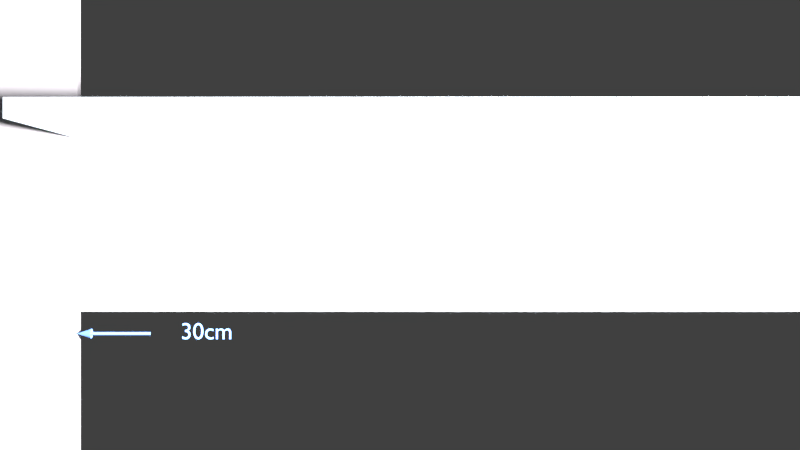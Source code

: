 # Source: scene2.blend  (saved by Blender 2.74.0; exported with 4.5.12 LTS)
import bpy
from mathutils import Matrix  # noqa: F401  (used for matrix-valued properties, if any)

bpy.ops.wm.read_factory_settings(use_empty=True)
scene = bpy.context.scene
scene.name = 'Scene'

# ---- collections
col_collection_1 = bpy.data.collections.new('Collection 1'); scene.collection.children.link(col_collection_1)
col_collection_2 = bpy.data.collections.new('Collection 2'); scene.collection.children.link(col_collection_2)
col_collection_2.hide_render = True
col_collection_2.hide_viewport = True

# ---- materials (node trees are filled in below, after node groups)
mat_materialslopeupper = bpy.data.materials.new('MaterialSlopeUpper')
mat_materialslopeupper.alpha_threshold = 0.0
mat_materialslopeupper.diffuse_color = (0.8322, 0.9111, 1.0, 1.0)
mat_materialslopeupper.roughness = 0.5
mat_materialarrow = bpy.data.materials.new('MaterialArrow')
mat_materialarrow.alpha_threshold = 0.0
mat_materialarrow.diffuse_color = (0.1643, 0.327, 0.8, 1.0)
mat_materialarrow.roughness = 0.5
mat_materialbackwall = bpy.data.materials.new('MaterialBackwall')
mat_materialbackwall.alpha_threshold = 0.0
mat_materialbackwall.diffuse_color = (0.8322, 0.9111, 1.0, 1.0)
mat_materialbackwall.roughness = 0.5
mat_materialslopedown = bpy.data.materials.new('MaterialSlopeDown')
mat_materialslopedown.alpha_threshold = 0.0
mat_materialslopedown.diffuse_color = (0.4558, 0.4277, 0.4575, 1.0)
mat_materialslopedown.roughness = 0.5
mat_materialtree = bpy.data.materials.new('MaterialTree')
mat_materialtree.alpha_threshold = 0.0
mat_materialtree.diffuse_color = (0.01732, 0.6267, 0.01698, 1.0)
mat_materialtree.roughness = 0.5

# ---- material node trees

# ---- world
world_world = bpy.data.worlds.new('World'); scene.world = world_world
world_world.color = (0.05088, 0.05088, 0.05088)
world_world.use_sun_shadow = False
world_world.sun_shadow_jitter_overblur = 0.0
world_world.cycles.sampling_method = 'MANUAL'
world_world.cycles.sample_map_resolution = 256

# ---- cameras
cam_camera_002 = bpy.data.cameras.new('Camera.002')
cam_camera_002.clip_start = 0.001
cam_camera_002.clip_end = 100.0
cam_camera_002.lens = 35.0
cam_camera_002.sensor_width = 32.0
cam_camera_002.sensor_height = 18.0
cam_camera_002.display_size = 2.0
cam_camera_002.dof.focus_distance = 0.0
cam_camera_002.dof.aperture_fstop = 128.0
cam_camera_001 = bpy.data.cameras.new('Camera.001')
cam_camera_001.clip_start = 0.001
cam_camera_001.clip_end = 100.0
cam_camera_001.lens = 28.0
cam_camera_001.sensor_width = 32.0
cam_camera_001.sensor_height = 10.83
cam_camera_001.display_size = 0.4
cam_camera_001.dof.focus_distance = 0.0
cam_camera_001.dof.aperture_fstop = 128.0
cam_camera = bpy.data.cameras.new('Camera')
cam_camera.clip_end = 100.0
cam_camera.lens = 35.0
cam_camera.sensor_width = 32.0
cam_camera.sensor_height = 18.0
cam_camera.display_size = 2.0
cam_camera.dof.focus_distance = 0.0
cam_camera.dof.aperture_fstop = 128.0

# ---- lights
light_point = bpy.data.lights.new('Point', 'AREA')
light_point.transmission_factor = 0.0
light_point.energy = 78.54
light_point.shadow_buffer_clip_start = 0.5
light_point.shadow_soft_size = 0.1
light_point.shadow_maximum_resolution = 0.006
light_point.use_absolute_resolution = True
light_point.size = 0.1
light_point.size_y = 0.1
light_point.cycles.use_multiple_importance_sampling = False

# ---- meshes
me_cubeupper = bpy.data.meshes.new('CubeUpper')
me_cubeupper.from_pydata([(-1.0, -1.0, -1.0), (-1.0, 1.0, -1.0), (1.0, 1.0, -1.0), (1.0, -1.0, -1.0), (-1.0, -1.0, 1.0), (-1.0, 1.0, 1.0), (1.0, 1.0, 1.0), (1.0, -1.0, 1.0)], [], [(4, 5, 1, 0), (5, 6, 2, 1), (6, 7, 3, 2), (7, 4, 0, 3), (0, 1, 2, 3), (7, 6, 5, 4)])
me_cubeupper.materials.append(None)
me_cubeupper.use_remesh_preserve_volume = False
me_cubeupper.use_remesh_preserve_attributes = False
me_cubeupper.use_mirror_vertex_groups = False
me_cubeupper.update()
me_pointmesh = bpy.data.meshes.new('PointMesh')
me_pointmesh.from_pydata([(2.608e-08, 0.0, -1.118e-08), (1.49e-08, -0.12, -0.3637), (-0.0003243, 7.746e-05, -1.304e-08), (-0.03792, -0.1139, -0.3637), (-3.072e-05, 2.395e-05, -1.304e-08), (-0.07086, -0.09684, -0.3637), (2.393e-05, -3.072e-05, -1.49e-08), (-0.09684, -0.07086, -0.3637), (7.747e-05, -0.0003243, -1.211e-08), (-0.1139, -0.03792, -0.3637), (7.451e-09, -2.023e-08, -1.074e-08), (-0.12, 0.0, -0.3637), (7.749e-05, 0.0003243, -1.024e-08), (-0.1139, 0.03792, -0.3637), (2.394e-05, 3.073e-05, -7.451e-09), (-0.09684, 0.07086, -0.3637), (-3.071e-05, -2.392e-05, -1.304e-08), (-0.07086, 0.09684, -0.3637), (-0.0003243, -7.746e-05, -1.304e-08), (-0.03792, 0.1139, -0.3637), (-7.451e-09, 0.0, -7.451e-09), (-1.49e-08, 0.12, -0.3637), (0.0003243, -7.749e-05, -1.118e-08), (0.03792, 0.1139, -0.3637), (3.074e-05, -2.397e-05, -7.451e-09), (0.07086, 0.09684, -0.3637), (-2.392e-05, 3.068e-05, -3.725e-09), (0.09684, 0.07086, -0.3637), (-7.747e-05, 0.0003243, 2.794e-09), (0.1139, 0.03792, -0.3637), (-7.451e-09, -1.012e-08, 3.189e-09), (0.12, 1.515e-16, -0.3637), (-7.75e-05, -0.0003243, 2.794e-09), (0.1139, -0.03792, -0.3637), (-2.397e-05, -3.076e-05, 0.0), (0.09684, -0.07086, -0.3637), (3.067e-05, 2.392e-05, 0.0), (0.07086, -0.09684, -0.3637), (0.0003243, 7.747e-05, 3.725e-09), (0.03792, -0.1139, -0.3637), (1.49e-08, -0.12, -0.3637), (1.49e-08, -0.11, -0.3571), (2.235e-08, -0.1001, -0.3512), (2.235e-08, -0.09016, -0.3459), (1.49e-08, -0.08025, -0.3413), (2.98e-08, -0.07034, -0.3374), (2.98e-08, -0.06043, -0.334), (1.49e-08, -0.05048, -0.3311), (2.235e-08, -0.0405, -0.3289), (2.98e-08, -0.03048, -0.3271), (3.725e-08, -0.02039, -0.3259), (2.98e-08, -0.01024, -0.3251), (2.98e-08, -3.725e-08, -0.3247), (-0.03792, -0.1139, -0.3637), (-0.0348, -0.1044, -0.3571), (-0.03168, -0.09496, -0.3512), (-0.02857, -0.08554, -0.3459), (-0.02547, -0.07613, -0.3413), (-0.02236, -0.06673, -0.3374), (-0.01926, -0.05731, -0.334), (-0.01614, -0.04786, -0.3311), (-0.01301, -0.03839, -0.3289), (-0.009874, -0.02887, -0.3271), (-0.006714, -0.01929, -0.3259), (-0.003532, -0.009645, -0.3251), (-0.0003243, 7.745e-05, -0.3247), (-0.07086, -0.09684, -0.3637), (-0.06497, -0.08879, -0.3571), (-0.0591, -0.08076, -0.3512), (-0.05325, -0.07275, -0.3459), (-0.0474, -0.06476, -0.3413), (-0.04155, -0.05676, -0.3374), (-0.0357, -0.04875, -0.334), (-0.02983, -0.04073, -0.3311), (-0.02394, -0.03267, -0.3289), (-0.01802, -0.02458, -0.3271), (-0.01207, -0.01644, -0.3259), (-0.006074, -0.008241, -0.3251), (-3.074e-05, 2.392e-05, -0.3247), (-0.09684, -0.07086, -0.3637), (-0.08879, -0.06497, -0.3571), (-0.08076, -0.0591, -0.3512), (-0.07275, -0.05325, -0.3459), (-0.06476, -0.0474, -0.3413), (-0.05676, -0.04155, -0.3374), (-0.04875, -0.0357, -0.334), (-0.04073, -0.02983, -0.3311), (-0.03267, -0.02394, -0.3289), (-0.02458, -0.01802, -0.3271), (-0.01644, -0.01207, -0.3259), (-0.008241, -0.006074, -0.3251), (2.389e-05, -3.073e-05, -0.3247), (-0.1139, -0.03792, -0.3637), (-0.1044, -0.0348, -0.3571), (-0.09496, -0.03168, -0.3512), (-0.08554, -0.02857, -0.3459), (-0.07613, -0.02547, -0.3413), (-0.06673, -0.02236, -0.3374), (-0.05731, -0.01926, -0.334), (-0.04786, -0.01614, -0.3311), (-0.03839, -0.01301, -0.3289), (-0.02887, -0.009874, -0.3271), (-0.01929, -0.006714, -0.3259), (-0.009645, -0.003532, -0.3251), (7.743e-05, -0.0003243, -0.3247), (-0.12, 0.0, -0.3637), (-0.11, 0.0, -0.3571), (-0.1001, 0.0, -0.3512), (-0.09016, 0.0, -0.3459), (-0.08025, 0.0, -0.3413), (-0.07034, 0.0, -0.3374), (-0.06043, 0.0, -0.334), (-0.05048, 0.0, -0.3311), (-0.0405, 0.0, -0.3289), (-0.03048, -1.49e-08, -0.3271), (-0.02039, -1.49e-08, -0.3259), (-0.01024, 0.0, -0.3251), (-2.98e-08, -2.98e-08, -0.3247), (-0.1139, 0.03792, -0.3637), (-0.1044, 0.0348, -0.3571), (-0.09496, 0.03168, -0.3512), (-0.08554, 0.02857, -0.3459), (-0.07613, 0.02547, -0.3413), (-0.06673, 0.02236, -0.3374), (-0.05731, 0.01926, -0.334), (-0.04786, 0.01614, -0.3311), (-0.03839, 0.01301, -0.3289), (-0.02887, 0.009874, -0.3271), (-0.01929, 0.006714, -0.3259), (-0.009645, 0.003532, -0.3251), (7.746e-05, 0.0003243, -0.3247), (-0.09684, 0.07086, -0.3637), (-0.08879, 0.06497, -0.3571), (-0.08076, 0.0591, -0.3512), (-0.07275, 0.05325, -0.3459), (-0.06476, 0.0474, -0.3413), (-0.05676, 0.04155, -0.3374), (-0.04875, 0.0357, -0.334), (-0.04073, 0.02983, -0.3311), (-0.03267, 0.02394, -0.3289), (-0.02458, 0.01802, -0.3271), (-0.01644, 0.01207, -0.3259), (-0.008241, 0.006074, -0.3251), (2.391e-05, 3.075e-05, -0.3247), (-0.07086, 0.09684, -0.3637), (-0.06497, 0.08879, -0.3571), (-0.0591, 0.08076, -0.3512), (-0.05325, 0.07275, -0.3459), (-0.0474, 0.06476, -0.3413), (-0.04155, 0.05676, -0.3374), (-0.0357, 0.04875, -0.334), (-0.02983, 0.04073, -0.3311), (-0.02394, 0.03267, -0.3289), (-0.01802, 0.02458, -0.3271), (-0.01207, 0.01644, -0.3259), (-0.006074, 0.008241, -0.3251), (-3.075e-05, -2.39e-05, -0.3247), (-0.03792, 0.1139, -0.3637), (-0.0348, 0.1044, -0.3571), (-0.03168, 0.09496, -0.3512), (-0.02857, 0.08554, -0.3459), (-0.02547, 0.07613, -0.3413), (-0.02236, 0.06673, -0.3374), (-0.01926, 0.05731, -0.334), (-0.01614, 0.04786, -0.3311), (-0.01301, 0.03839, -0.3289), (-0.009874, 0.02887, -0.3271), (-0.006714, 0.01929, -0.3259), (-0.003532, 0.009645, -0.3251), (-0.0003243, -7.743e-05, -0.3247), (-1.49e-08, 0.12, -0.3637), (-1.49e-08, 0.11, -0.3571), (-1.49e-08, 0.1001, -0.3512), (-2.235e-08, 0.09016, -0.3459), (-2.235e-08, 0.08025, -0.3413), (-2.98e-08, 0.07034, -0.3374), (-2.98e-08, 0.06043, -0.334), (-2.235e-08, 0.05048, -0.3311), (-2.235e-08, 0.0405, -0.3289), (-2.235e-08, 0.03048, -0.3271), (-2.98e-08, 0.02039, -0.3259), (-2.235e-08, 0.01024, -0.3251), (-2.98e-08, 4.47e-08, -0.3247), (0.03792, 0.1139, -0.3637), (0.0348, 0.1044, -0.3571), (0.03168, 0.09496, -0.3512), (0.02857, 0.08554, -0.3459), (0.02547, 0.07613, -0.3413), (0.02236, 0.06673, -0.3374), (0.01926, 0.05731, -0.334), (0.01614, 0.04786, -0.3311), (0.01301, 0.03839, -0.3289), (0.009874, 0.02887, -0.3271), (0.006714, 0.01929, -0.3259), (0.003532, 0.009645, -0.3251), (0.0003243, -7.743e-05, -0.3247), (0.07086, 0.09684, -0.3637), (0.06497, 0.08879, -0.3571), (0.0591, 0.08076, -0.3512), (0.05325, 0.07275, -0.3459), (0.0474, 0.06476, -0.3413), (0.04155, 0.05676, -0.3374), (0.0357, 0.04875, -0.334), (0.02983, 0.04073, -0.3311), (0.02394, 0.03267, -0.3289), (0.01802, 0.02458, -0.3271), (0.01207, 0.01644, -0.3259), (0.006074, 0.008241, -0.3251), (3.074e-05, -2.394e-05, -0.3247), (0.09684, 0.07086, -0.3637), (0.08879, 0.06497, -0.3571), (0.08076, 0.0591, -0.3512), (0.07275, 0.05325, -0.3459), (0.06476, 0.0474, -0.3413), (0.05676, 0.04155, -0.3374), (0.04875, 0.0357, -0.334), (0.04073, 0.02983, -0.3311), (0.03267, 0.02394, -0.3289), (0.02458, 0.01802, -0.3271), (0.01644, 0.01207, -0.3259), (0.008241, 0.006074, -0.3251), (-2.392e-05, 3.068e-05, -0.3247), (0.1139, 0.03792, -0.3637), (0.1044, 0.0348, -0.3571), (0.09496, 0.03168, -0.3512), (0.08554, 0.02857, -0.3459), (0.07613, 0.02547, -0.3413), (0.06673, 0.02236, -0.3374), (0.05731, 0.01926, -0.334), (0.04786, 0.01614, -0.3311), (0.03839, 0.01301, -0.3289), (0.02887, 0.009874, -0.3271), (0.01929, 0.006714, -0.3259), (0.009645, 0.003532, -0.3251), (-7.746e-05, 0.0003243, -0.3247), (0.12, 1.515e-16, -0.3637), (0.11, -1.44e-10, -0.3571), (0.1001, -2.875e-10, -0.3512), (0.09016, -4.306e-10, -0.3459), (0.08025, -5.736e-10, -0.3413), (0.07034, -7.165e-10, -0.3374), (0.06043, -8.597e-10, -0.334), (0.05048, -1.003e-09, -0.3311), (0.0405, -1.147e-09, -0.3289), (0.03048, -1.292e-09, -0.3271), (0.02039, -1.437e-09, -0.3259), (0.01024, -1.584e-09, -0.3251), (-7.451e-09, -1.732e-09, -0.3247), (0.1139, -0.03792, -0.3637), (0.1044, -0.0348, -0.3571), (0.09496, -0.03168, -0.3512), (0.08554, -0.02857, -0.3459), (0.07613, -0.02547, -0.3413), (0.06673, -0.02236, -0.3374), (0.05731, -0.01926, -0.334), (0.04786, -0.01614, -0.3311), (0.03839, -0.01301, -0.3289), (0.02887, -0.009874, -0.3271), (0.01929, -0.006714, -0.3259), (0.009645, -0.003532, -0.3251), (-7.751e-05, -0.0003243, -0.3247), (0.09684, -0.07086, -0.3637), (0.08879, -0.06497, -0.3571), (0.08076, -0.0591, -0.3512), (0.07275, -0.05325, -0.3459), (0.06476, -0.0474, -0.3413), (0.05676, -0.04155, -0.3374), (0.04875, -0.0357, -0.334), (0.04073, -0.02983, -0.3311), (0.03267, -0.02394, -0.3289), (0.02458, -0.01802, -0.3271), (0.01644, -0.01207, -0.3259), (0.008241, -0.006074, -0.3251), (-2.396e-05, -3.073e-05, -0.3247), (0.07086, -0.09684, -0.3637), (0.06497, -0.08879, -0.3571), (0.0591, -0.08076, -0.3512), (0.05325, -0.07275, -0.3459), (0.0474, -0.06476, -0.3413), (0.04155, -0.05676, -0.3374), (0.0357, -0.04875, -0.334), (0.02983, -0.04073, -0.3311), (0.02394, -0.03267, -0.3289), (0.01802, -0.02458, -0.3271), (0.01207, -0.01644, -0.3259), (0.006074, -0.008241, -0.3251), (3.067e-05, 2.391e-05, -0.3247), (0.03792, -0.1139, -0.3637), (0.0348, -0.1044, -0.3571), (0.03168, -0.09496, -0.3512), (0.02857, -0.08554, -0.3459), (0.02547, -0.07613, -0.3413), (0.02236, -0.06673, -0.3374), (0.01926, -0.05731, -0.334), (0.01614, -0.04786, -0.3311), (0.01301, -0.03839, -0.3289), (0.009874, -0.02887, -0.3271), (0.006714, -0.01929, -0.3259), (0.003532, -0.009645, -0.3251), (0.0003243, 7.749e-05, -0.3247)], [], [(1, 3, 2, 0), (3, 5, 4, 2), (5, 7, 6, 4), (7, 9, 8, 6), (9, 11, 10, 8), (11, 13, 12, 10), (13, 15, 14, 12), (15, 17, 16, 14), (17, 19, 18, 16), (19, 21, 20, 18), (21, 23, 22, 20), (23, 25, 24, 22), (25, 27, 26, 24), (27, 29, 28, 26), (29, 31, 30, 28), (31, 33, 32, 30), (33, 35, 34, 32), (35, 37, 36, 34), (37, 39, 38, 36), (39, 1, 0, 38), (41, 54, 53, 40), (42, 55, 54, 41), (43, 56, 55, 42), (44, 57, 56, 43), (45, 58, 57, 44), (46, 59, 58, 45), (47, 60, 59, 46), (48, 61, 60, 47), (49, 62, 61, 48), (50, 63, 62, 49), (51, 64, 63, 50), (52, 65, 64, 51), (54, 67, 66, 53), (55, 68, 67, 54), (56, 69, 68, 55), (57, 70, 69, 56), (58, 71, 70, 57), (59, 72, 71, 58), (60, 73, 72, 59), (61, 74, 73, 60), (62, 75, 74, 61), (63, 76, 75, 62), (64, 77, 76, 63), (65, 78, 77, 64), (67, 80, 79, 66), (68, 81, 80, 67), (69, 82, 81, 68), (70, 83, 82, 69), (71, 84, 83, 70), (72, 85, 84, 71), (73, 86, 85, 72), (74, 87, 86, 73), (75, 88, 87, 74), (76, 89, 88, 75), (77, 90, 89, 76), (78, 91, 90, 77), (80, 93, 92, 79), (81, 94, 93, 80), (82, 95, 94, 81), (83, 96, 95, 82), (84, 97, 96, 83), (85, 98, 97, 84), (86, 99, 98, 85), (87, 100, 99, 86), (88, 101, 100, 87), (89, 102, 101, 88), (90, 103, 102, 89), (91, 104, 103, 90), (93, 106, 105, 92), (94, 107, 106, 93), (95, 108, 107, 94), (96, 109, 108, 95), (97, 110, 109, 96), (98, 111, 110, 97), (99, 112, 111, 98), (100, 113, 112, 99), (101, 114, 113, 100), (102, 115, 114, 101), (103, 116, 115, 102), (104, 117, 116, 103), (106, 119, 118, 105), (107, 120, 119, 106), (108, 121, 120, 107), (109, 122, 121, 108), (110, 123, 122, 109), (111, 124, 123, 110), (112, 125, 124, 111), (113, 126, 125, 112), (114, 127, 126, 113), (115, 128, 127, 114), (116, 129, 128, 115), (117, 130, 129, 116), (119, 132, 131, 118), (120, 133, 132, 119), (121, 134, 133, 120), (122, 135, 134, 121), (123, 136, 135, 122), (124, 137, 136, 123), (125, 138, 137, 124), (126, 139, 138, 125), (127, 140, 139, 126), (128, 141, 140, 127), (129, 142, 141, 128), (130, 143, 142, 129), (132, 145, 144, 131), (133, 146, 145, 132), (134, 147, 146, 133), (135, 148, 147, 134), (136, 149, 148, 135), (137, 150, 149, 136), (138, 151, 150, 137), (139, 152, 151, 138), (140, 153, 152, 139), (141, 154, 153, 140), (142, 155, 154, 141), (143, 156, 155, 142), (145, 158, 157, 144), (146, 159, 158, 145), (147, 160, 159, 146), (148, 161, 160, 147), (149, 162, 161, 148), (150, 163, 162, 149), (151, 164, 163, 150), (152, 165, 164, 151), (153, 166, 165, 152), (154, 167, 166, 153), (155, 168, 167, 154), (156, 169, 168, 155), (158, 171, 170, 157), (159, 172, 171, 158), (160, 173, 172, 159), (161, 174, 173, 160), (162, 175, 174, 161), (163, 176, 175, 162), (164, 177, 176, 163), (165, 178, 177, 164), (166, 179, 178, 165), (167, 180, 179, 166), (168, 181, 180, 167), (169, 182, 181, 168), (171, 184, 183, 170), (172, 185, 184, 171), (173, 186, 185, 172), (174, 187, 186, 173), (175, 188, 187, 174), (176, 189, 188, 175), (177, 190, 189, 176), (178, 191, 190, 177), (179, 192, 191, 178), (180, 193, 192, 179), (181, 194, 193, 180), (182, 195, 194, 181), (184, 197, 196, 183), (185, 198, 197, 184), (186, 199, 198, 185), (187, 200, 199, 186), (188, 201, 200, 187), (189, 202, 201, 188), (190, 203, 202, 189), (191, 204, 203, 190), (192, 205, 204, 191), (193, 206, 205, 192), (194, 207, 206, 193), (195, 208, 207, 194), (197, 210, 209, 196), (198, 211, 210, 197), (199, 212, 211, 198), (200, 213, 212, 199), (201, 214, 213, 200), (202, 215, 214, 201), (203, 216, 215, 202), (204, 217, 216, 203), (205, 218, 217, 204), (206, 219, 218, 205), (207, 220, 219, 206), (208, 221, 220, 207), (210, 223, 222, 209), (211, 224, 223, 210), (212, 225, 224, 211), (213, 226, 225, 212), (214, 227, 226, 213), (215, 228, 227, 214), (216, 229, 228, 215), (217, 230, 229, 216), (218, 231, 230, 217), (219, 232, 231, 218), (220, 233, 232, 219), (221, 234, 233, 220), (223, 236, 235, 222), (224, 237, 236, 223), (225, 238, 237, 224), (226, 239, 238, 225), (227, 240, 239, 226), (228, 241, 240, 227), (229, 242, 241, 228), (230, 243, 242, 229), (231, 244, 243, 230), (232, 245, 244, 231), (233, 246, 245, 232), (234, 247, 246, 233), (236, 249, 248, 235), (237, 250, 249, 236), (238, 251, 250, 237), (239, 252, 251, 238), (240, 253, 252, 239), (241, 254, 253, 240), (242, 255, 254, 241), (243, 256, 255, 242), (244, 257, 256, 243), (245, 258, 257, 244), (246, 259, 258, 245), (247, 260, 259, 246), (249, 262, 261, 248), (250, 263, 262, 249), (251, 264, 263, 250), (252, 265, 264, 251), (253, 266, 265, 252), (254, 267, 266, 253), (255, 268, 267, 254), (256, 269, 268, 255), (257, 270, 269, 256), (258, 271, 270, 257), (259, 272, 271, 258), (260, 273, 272, 259), (262, 275, 274, 261), (263, 276, 275, 262), (264, 277, 276, 263), (265, 278, 277, 264), (266, 279, 278, 265), (267, 280, 279, 266), (268, 281, 280, 267), (269, 282, 281, 268), (270, 283, 282, 269), (271, 284, 283, 270), (272, 285, 284, 271), (273, 286, 285, 272), (275, 288, 287, 274), (276, 289, 288, 275), (277, 290, 289, 276), (278, 291, 290, 277), (279, 292, 291, 278), (280, 293, 292, 279), (281, 294, 293, 280), (282, 295, 294, 281), (283, 296, 295, 282), (284, 297, 296, 283), (285, 298, 297, 284), (286, 299, 298, 285), (288, 41, 40, 287), (289, 42, 41, 288), (290, 43, 42, 289), (291, 44, 43, 290), (292, 45, 44, 291), (293, 46, 45, 292), (294, 47, 46, 293), (295, 48, 47, 294), (296, 49, 48, 295), (297, 50, 49, 296), (298, 51, 50, 297), (299, 52, 51, 298)])
me_pointmesh.polygons.foreach_set('use_smooth', [True] * 260)
me_pointmesh.materials.append(None)
me_pointmesh.use_remesh_preserve_volume = False
me_pointmesh.use_remesh_preserve_attributes = False
me_pointmesh.use_mirror_vertex_groups = False
me_pointmesh.update()
me_stemmesh = bpy.data.meshes.new('StemMesh')
me_stemmesh.from_pydata([(0.04, -1.8, 0.0), (0.03796, -1.8, 0.01264), (0.03228, -1.8, 0.02362), (0.02362, -1.8, 0.03228), (0.01264, -1.8, 0.03796), (0.0, -1.8, 0.04), (-0.01264, -1.8, 0.03796), (-0.02362, -1.8, 0.03228), (-0.03228, -1.8, 0.02362), (-0.03796, -1.8, 0.01264), (-0.04, -1.8, 0.0), (-0.03796, -1.8, -0.01264), (-0.03228, -1.8, -0.02362), (-0.02362, -1.8, -0.03228), (-0.01264, -1.8, -0.03796), (0.0, -1.8, -0.04), (0.01264, -1.8, -0.03796), (0.02362, -1.8, -0.03228), (0.03228, -1.8, -0.02362), (0.03796, -1.8, -0.01264), (0.04, -0.2426, 0.0), (0.03796, -0.2426, 0.01264), (0.03228, -0.2426, 0.02362), (0.02362, -0.2426, 0.03228), (0.01264, -0.2426, 0.03796), (0.0, -0.2426, 0.04), (-0.01264, -0.2426, 0.03796), (-0.02362, -0.2426, 0.03228), (-0.03228, -0.2426, 0.02362), (-0.03796, -0.2426, 0.01264), (-0.04, -0.2426, 0.0), (-0.03796, -0.2426, -0.01264), (-0.03228, -0.2426, -0.02362), (-0.02362, -0.2426, -0.03228), (-0.01264, -0.2426, -0.03796), (0.0, -0.2426, -0.04), (0.01264, -0.2426, -0.03796), (0.02362, -0.2426, -0.03228), (0.03228, -0.2426, -0.02362), (0.03796, -0.2426, -0.01264), (0.04, -0.2426, 0.0), (0.03796, -0.2426, 0.01264), (0.03228, -0.2426, 0.02362), (0.02362, -0.2426, 0.03228), (0.01264, -0.2426, 0.03796), (0.0, -0.2426, 0.04), (-0.01264, -0.2426, 0.03796), (-0.02362, -0.2426, 0.03228), (-0.03228, -0.2426, 0.02362), (-0.03796, -0.2426, 0.01264), (-0.04, -0.2426, 0.0), (-0.03796, -0.2426, -0.01264), (-0.03228, -0.2426, -0.02362), (-0.02362, -0.2426, -0.03228), (-0.01264, -0.2426, -0.03796), (0.0, -0.2426, -0.04), (0.01264, -0.2426, -0.03796), (0.02362, -0.2426, -0.03228), (0.03228, -0.2426, -0.02362), (0.03796, -0.2426, -0.01264), (0.04, -1.8, 0.0), (0.03796, -1.8, 0.01264), (0.03228, -1.8, 0.02362), (0.02362, -1.8, 0.03228), (0.01264, -1.8, 0.03796), (0.0, -1.8, 0.04), (-0.01264, -1.8, 0.03796), (-0.02362, -1.8, 0.03228), (-0.03228, -1.8, 0.02362), (-0.03796, -1.8, 0.01264), (-0.04, -1.8, 0.0), (-0.03796, -1.8, -0.01264), (-0.03228, -1.8, -0.02362), (-0.02362, -1.8, -0.03228), (-0.01264, -1.8, -0.03796), (0.0, -1.8, -0.04), (0.01264, -1.8, -0.03796), (0.02362, -1.8, -0.03228), (0.03228, -1.8, -0.02362), (0.03796, -1.8, -0.01264)], [], [(16, 14, 15), (16, 13, 14), (17, 13, 16), (17, 12, 13), (18, 12, 17), (18, 11, 12), (19, 11, 18), (19, 10, 11), (0, 10, 19), (1, 10, 0), (1, 9, 10), (1, 8, 9), (2, 8, 1), (2, 7, 8), (3, 7, 2), (3, 6, 7), (4, 6, 3), (4, 5, 6), (34, 36, 35), (33, 36, 34), (33, 37, 36), (32, 37, 33), (32, 38, 37), (31, 38, 32), (31, 39, 38), (30, 39, 31), (30, 20, 39), (29, 20, 30), (29, 21, 20), (28, 21, 29), (28, 22, 21), (27, 22, 28), (27, 23, 22), (26, 23, 27), (26, 24, 23), (25, 24, 26), (40, 60, 79, 59), (41, 61, 60, 40), (42, 62, 61, 41), (43, 63, 62, 42), (44, 64, 63, 43), (45, 65, 64, 44), (46, 66, 65, 45), (47, 67, 66, 46), (48, 68, 67, 47), (49, 69, 68, 48), (50, 70, 69, 49), (51, 71, 70, 50), (52, 72, 71, 51), (53, 73, 72, 52), (54, 74, 73, 53), (55, 75, 74, 54), (56, 76, 75, 55), (57, 77, 76, 56), (58, 78, 77, 57), (59, 79, 78, 58)])
me_stemmesh.polygons.foreach_set('use_smooth', [0, 0, 0, 0, 0, 0, 0, 0, 0, 0, 0, 0, 0, 0, 0, 0, 0, 0, 0, 0, 0, 0, 0, 0, 0, 0, 0, 0, 0, 0, 0, 0, 0, 0, 0, 0, 1, 1, 1, 1, 1, 1, 1, 1, 1, 1, 1, 1, 1, 1, 1, 1, 1, 1, 1, 1])
me_stemmesh.materials.append(None)
me_stemmesh.use_remesh_preserve_volume = False
me_stemmesh.use_remesh_preserve_attributes = False
me_stemmesh.use_mirror_vertex_groups = False
me_stemmesh.update()
me_pointmesh_1 = bpy.data.meshes.new('PointMesh')
me_pointmesh_1.from_pydata([], [], [])
me_pointmesh_1.materials.append(None)
me_pointmesh_1.update()
me_stemmesh_1 = bpy.data.meshes.new('StemMesh')
me_stemmesh_1.from_pydata([], [], [])
me_stemmesh_1.materials.append(None)
me_stemmesh_1.update()
me_cubeupper_001 = bpy.data.meshes.new('CubeUpper.001')
me_cubeupper_001.from_pydata([(-1.0, -1.0, -1.0), (1.0, 1.0, -1.0), (1.0, -1.0, -1.0), (-1.0, -1.0, 1.0), (1.0, 1.0, 1.0), (1.0, -1.0, 1.0), (-1.0, 1.0, -1.0), (-1.0, 1.0, -1.0), (-1.0, 1.0, 1.0), (-1.0, 1.0, 1.0)], [], [(0, 6, 7, 1, 2), (3, 9, 6, 0), (4, 5, 2, 1), (5, 3, 0, 2), (5, 4, 8, 9, 3), (8, 7, 6, 9), (8, 4, 1, 7)])
me_cubeupper_001.materials.append(None)
me_cubeupper_001.use_remesh_preserve_volume = False
me_cubeupper_001.use_remesh_preserve_attributes = False
me_cubeupper_001.use_mirror_vertex_groups = False
me_cubeupper_001.update()
me_cubedown = bpy.data.meshes.new('CubeDown')
me_cubedown.from_pydata([(-1.0, -1.0, -1.0), (-1.0, 1.0, -1.0), (1.0, 1.0, -1.0), (1.0, -1.0, -1.0), (-1.0, -1.0, 1.0), (-1.0, 1.0, 1.0), (1.0, 1.0, 1.0), (1.0, -1.0, 1.0)], [], [(4, 5, 1, 0), (5, 6, 2, 1), (6, 7, 3, 2), (7, 4, 0, 3), (0, 1, 2, 3), (7, 6, 5, 4)])
me_cubedown.materials.append(None)
me_cubedown.use_remesh_preserve_volume = False
me_cubedown.use_remesh_preserve_attributes = False
me_cubedown.use_mirror_vertex_groups = False
me_cubedown.update()
me_cylinder_001 = bpy.data.meshes.new('Cylinder.001')
me_cylinder_001.from_pydata([(0.0, 0.0025, -0.05), (0.0, 0.0025, 0.05), (0.0004877, 0.002452, -0.05), (0.0004877, 0.002452, 0.05), (0.0009567, 0.00231, -0.05), (0.0009567, 0.00231, 0.05), (0.001389, 0.002079, -0.05), (0.001389, 0.002079, 0.05), (0.001768, 0.001768, -0.05), (0.001768, 0.001768, 0.05), (0.002079, 0.001389, -0.05), (0.002079, 0.001389, 0.05), (0.00231, 0.0009567, -0.05), (0.00231, 0.0009567, 0.05), (0.002452, 0.0004877, -0.05), (0.002452, 0.0004877, 0.05), (0.0025, 1.887e-10, -0.05), (0.0025, 1.887e-10, 0.05), (0.002452, -0.0004877, -0.05), (0.002452, -0.0004877, 0.05), (0.00231, -0.0009567, -0.05), (0.00231, -0.0009567, 0.05), (0.002079, -0.001389, -0.05), (0.002079, -0.001389, 0.05), (0.001768, -0.001768, -0.05), (0.001768, -0.001768, 0.05), (0.001389, -0.002079, -0.05), (0.001389, -0.002079, 0.05), (0.0009567, -0.00231, -0.05), (0.0009567, -0.00231, 0.05), (0.0004877, -0.002452, -0.05), (0.0004877, -0.002452, 0.05), (-8.146e-10, -0.0025, -0.05), (-8.146e-10, -0.0025, 0.05), (-0.0004877, -0.002452, -0.05), (-0.0004877, -0.002452, 0.05), (-0.0009567, -0.00231, -0.05), (-0.0009567, -0.00231, 0.05), (-0.001389, -0.002079, -0.05), (-0.001389, -0.002079, 0.05), (-0.001768, -0.001768, -0.05), (-0.001768, -0.001768, 0.05), (-0.002079, -0.001389, -0.05), (-0.002079, -0.001389, 0.05), (-0.00231, -0.0009567, -0.05), (-0.00231, -0.0009567, 0.05), (-0.002452, -0.0004877, -0.05), (-0.002452, -0.0004877, 0.05), (-0.0025, 2.414e-09, -0.05), (-0.0025, 2.414e-09, 0.05), (-0.002452, 0.0004877, -0.05), (-0.002452, 0.0004877, 0.05), (-0.00231, 0.0009567, -0.05), (-0.00231, 0.0009567, 0.05), (-0.002079, 0.001389, -0.05), (-0.002079, 0.001389, 0.05), (-0.001768, 0.001768, -0.05), (-0.001768, 0.001768, 0.05), (-0.001389, 0.002079, -0.05), (-0.001389, 0.002079, 0.05), (-0.0009567, 0.00231, -0.05), (-0.0009567, 0.00231, 0.05), (-0.0004877, 0.002452, -0.05), (-0.0004877, 0.002452, 0.05), (0.0, 0.0025, -0.04615), (0.0, 0.0025, -0.04231), (0.0, 0.0025, -0.03846), (0.0, 0.0025, -0.03462), (0.0, 0.0025, -0.03077), (0.0, 0.0025, -0.02692), (0.0, 0.0025, -0.02308), (0.0, 0.0025, -0.01923), (0.0, 0.0025, -0.01538), (0.0, 0.0025, -0.01154), (0.0, 0.0025, -0.007692), (0.0, 0.0025, -0.003846), (0.0, 0.0025, -1.863e-09), (0.0, 0.0025, 0.003846), (0.0, 0.0025, 0.007692), (0.0, 0.0025, 0.01154), (0.0, 0.0025, 0.01538), (0.0, 0.0025, 0.01923), (0.0, 0.0025, 0.02308), (0.0, 0.0025, 0.02692), (0.0, 0.0025, 0.03077), (0.0, 0.0025, 0.03462), (0.0, 0.0025, 0.03846), (0.0, 0.0025, 0.04231), (0.0, 0.0025, 0.04615), (0.0004877, 0.002452, 0.04615), (0.0004877, 0.002452, 0.04231), (0.0004877, 0.002452, 0.03846), (0.0004877, 0.002452, 0.03462), (0.0004877, 0.002452, 0.03077), (0.0004877, 0.002452, 0.02692), (0.0004877, 0.002452, 0.02308), (0.0004877, 0.002452, 0.01923), (0.0004877, 0.002452, 0.01538), (0.0004877, 0.002452, 0.01154), (0.0004877, 0.002452, 0.007692), (0.0004877, 0.002452, 0.003846), (0.0004877, 0.002452, 1.863e-09), (0.0004877, 0.002452, -0.003846), (0.0004877, 0.002452, -0.007692), (0.0004877, 0.002452, -0.01154), (0.0004877, 0.002452, -0.01538), (0.0004877, 0.002452, -0.01923), (0.0004877, 0.002452, -0.02308), (0.0004877, 0.002452, -0.02692), (0.0004877, 0.002452, -0.03077), (0.0004877, 0.002452, -0.03462), (0.0004877, 0.002452, -0.03846), (0.0004877, 0.002452, -0.04231), (0.0004877, 0.002452, -0.04615), (0.0009567, 0.00231, 0.04615), (0.0009567, 0.00231, 0.04231), (0.0009567, 0.00231, 0.03846), (0.0009567, 0.00231, 0.03462), (0.0009567, 0.00231, 0.03077), (0.0009567, 0.00231, 0.02692), (0.0009567, 0.00231, 0.02308), (0.0009567, 0.00231, 0.01923), (0.0009567, 0.00231, 0.01538), (0.0009567, 0.00231, 0.01154), (0.0009567, 0.00231, 0.007692), (0.0009567, 0.00231, 0.003846), (0.0009567, 0.00231, 1.863e-09), (0.0009567, 0.00231, -0.003846), (0.0009567, 0.00231, -0.007692), (0.0009567, 0.00231, -0.01154), (0.0009567, 0.00231, -0.01538), (0.0009567, 0.00231, -0.01923), (0.0009567, 0.00231, -0.02308), (0.0009567, 0.00231, -0.02692), (0.0009567, 0.00231, -0.03077), (0.0009567, 0.00231, -0.03462), (0.0009567, 0.00231, -0.03846), (0.0009567, 0.00231, -0.04231), (0.0009567, 0.00231, -0.04615), (0.001389, 0.002079, 0.04615), (0.001389, 0.002079, 0.04231), (0.001389, 0.002079, 0.03846), (0.001389, 0.002079, 0.03462), (0.001389, 0.002079, 0.03077), (0.001389, 0.002079, 0.02692), (0.001389, 0.002079, 0.02308), (0.001389, 0.002079, 0.01923), (0.001389, 0.002079, 0.01538), (0.001389, 0.002079, 0.01154), (0.001389, 0.002079, 0.007692), (0.001389, 0.002079, 0.003846), (0.001389, 0.002079, 1.863e-09), (0.001389, 0.002079, -0.003846), (0.001389, 0.002079, -0.007692), (0.001389, 0.002079, -0.01154), (0.001389, 0.002079, -0.01538), (0.001389, 0.002079, -0.01923), (0.001389, 0.002079, -0.02308), (0.001389, 0.002079, -0.02692), (0.001389, 0.002079, -0.03077), (0.001389, 0.002079, -0.03462), (0.001389, 0.002079, -0.03846), (0.001389, 0.002079, -0.04231), (0.001389, 0.002079, -0.04615), (0.001768, 0.001768, 0.04615), (0.001768, 0.001768, 0.04231), (0.001768, 0.001768, 0.03846), (0.001768, 0.001768, 0.03462), (0.001768, 0.001768, 0.03077), (0.001768, 0.001768, 0.02692), (0.001768, 0.001768, 0.02308), (0.001768, 0.001768, 0.01923), (0.001768, 0.001768, 0.01538), (0.001768, 0.001768, 0.01154), (0.001768, 0.001768, 0.007692), (0.001768, 0.001768, 0.003846), (0.001768, 0.001768, 1.863e-09), (0.001768, 0.001768, -0.003846), (0.001768, 0.001768, -0.007692), (0.001768, 0.001768, -0.01154), (0.001768, 0.001768, -0.01538), (0.001768, 0.001768, -0.01923), (0.001768, 0.001768, -0.02308), (0.001768, 0.001768, -0.02692), (0.001768, 0.001768, -0.03077), (0.001768, 0.001768, -0.03462), (0.001768, 0.001768, -0.03846), (0.001768, 0.001768, -0.04231), (0.001768, 0.001768, -0.04615), (0.002079, 0.001389, 0.04615), (0.002079, 0.001389, 0.04231), (0.002079, 0.001389, 0.03846), (0.002079, 0.001389, 0.03462), (0.002079, 0.001389, 0.03077), (0.002079, 0.001389, 0.02692), (0.002079, 0.001389, 0.02308), (0.002079, 0.001389, 0.01923), (0.002079, 0.001389, 0.01538), (0.002079, 0.001389, 0.01154), (0.002079, 0.001389, 0.007692), (0.002079, 0.001389, 0.003846), (0.002079, 0.001389, 1.863e-09), (0.002079, 0.001389, -0.003846), (0.002079, 0.001389, -0.007692), (0.002079, 0.001389, -0.01154), (0.002079, 0.001389, -0.01538), (0.002079, 0.001389, -0.01923), (0.002079, 0.001389, -0.02308), (0.002079, 0.001389, -0.02692), (0.002079, 0.001389, -0.03077), (0.002079, 0.001389, -0.03462), (0.002079, 0.001389, -0.03846), (0.002079, 0.001389, -0.04231), (0.002079, 0.001389, -0.04615), (0.00231, 0.0009567, 0.04615), (0.00231, 0.0009567, 0.04231), (0.00231, 0.0009567, 0.03846), (0.00231, 0.0009567, 0.03462), (0.00231, 0.0009567, 0.03077), (0.00231, 0.0009567, 0.02692), (0.00231, 0.0009567, 0.02308), (0.00231, 0.0009567, 0.01923), (0.00231, 0.0009567, 0.01538), (0.00231, 0.0009567, 0.01154), (0.00231, 0.0009567, 0.007692), (0.00231, 0.0009567, 0.003846), (0.00231, 0.0009567, 1.863e-09), (0.00231, 0.0009567, -0.003846), (0.00231, 0.0009567, -0.007692), (0.00231, 0.0009567, -0.01154), (0.00231, 0.0009567, -0.01538), (0.00231, 0.0009567, -0.01923), (0.00231, 0.0009567, -0.02308), (0.00231, 0.0009567, -0.02692), (0.00231, 0.0009567, -0.03077), (0.00231, 0.0009567, -0.03462), (0.00231, 0.0009567, -0.03846), (0.00231, 0.0009567, -0.04231), (0.00231, 0.0009567, -0.04615), (0.002452, 0.0004877, 0.04615), (0.002452, 0.0004877, 0.04231), (0.002452, 0.0004877, 0.03846), (0.002452, 0.0004877, 0.03462), (0.002452, 0.0004877, 0.03077), (0.002452, 0.0004877, 0.02692), (0.002452, 0.0004877, 0.02308), (0.002452, 0.0004877, 0.01923), (0.002452, 0.0004877, 0.01538), (0.002452, 0.0004877, 0.01154), (0.002452, 0.0004877, 0.007692), (0.002452, 0.0004877, 0.003846), (0.002452, 0.0004877, 1.863e-09), (0.002452, 0.0004877, -0.003846), (0.002452, 0.0004877, -0.007692), (0.002452, 0.0004877, -0.01154), (0.002452, 0.0004877, -0.01538), (0.002452, 0.0004877, -0.01923), (0.002452, 0.0004877, -0.02308), (0.002452, 0.0004877, -0.02692), (0.002452, 0.0004877, -0.03077), (0.002452, 0.0004877, -0.03462), (0.002452, 0.0004877, -0.03846), (0.002452, 0.0004877, -0.04231), (0.002452, 0.0004877, -0.04615), (0.0025, 1.887e-10, 0.04615), (0.0025, 1.887e-10, 0.04231), (0.0025, 1.887e-10, 0.03846), (0.0025, 1.887e-10, 0.03462), (0.0025, 1.887e-10, 0.03077), (0.0025, 1.887e-10, 0.02692), (0.0025, 1.887e-10, 0.02308), (0.0025, 1.887e-10, 0.01923), (0.0025, 1.887e-10, 0.01538), (0.0025, 1.887e-10, 0.01154), (0.0025, 1.887e-10, 0.007692), (0.0025, 1.887e-10, 0.003846), (0.0025, 1.887e-10, 1.863e-09), (0.0025, 1.887e-10, -0.003846), (0.0025, 1.887e-10, -0.007692), (0.0025, 1.887e-10, -0.01154), (0.0025, 1.887e-10, -0.01538), (0.0025, 1.887e-10, -0.01923), (0.0025, 1.887e-10, -0.02308), (0.0025, 1.887e-10, -0.02692), (0.0025, 1.887e-10, -0.03077), (0.0025, 1.887e-10, -0.03462), (0.0025, 1.887e-10, -0.03846), (0.0025, 1.887e-10, -0.04231), (0.0025, 1.887e-10, -0.04615), (0.002452, -0.0004877, 0.04615), (0.002452, -0.0004877, 0.04231), (0.002452, -0.0004877, 0.03846), (0.002452, -0.0004877, 0.03462), (0.002452, -0.0004877, 0.03077), (0.002452, -0.0004877, 0.02692), (0.002452, -0.0004877, 0.02308), (0.002452, -0.0004877, 0.01923), (0.002452, -0.0004877, 0.01538), (0.002452, -0.0004877, 0.01154), (0.002452, -0.0004877, 0.007692), (0.002452, -0.0004877, 0.003846), (0.002452, -0.0004877, 1.863e-09), (0.002452, -0.0004877, -0.003846), (0.002452, -0.0004877, -0.007692), (0.002452, -0.0004877, -0.01154), (0.002452, -0.0004877, -0.01538), (0.002452, -0.0004877, -0.01923), (0.002452, -0.0004877, -0.02308), (0.002452, -0.0004877, -0.02692), (0.002452, -0.0004877, -0.03077), (0.002452, -0.0004877, -0.03462), (0.002452, -0.0004877, -0.03846), (0.002452, -0.0004877, -0.04231), (0.002452, -0.0004877, -0.04615), (0.00231, -0.0009567, 0.04615), (0.00231, -0.0009567, 0.04231), (0.00231, -0.0009567, 0.03846), (0.00231, -0.0009567, 0.03462), (0.00231, -0.0009567, 0.03077), (0.00231, -0.0009567, 0.02692), (0.00231, -0.0009567, 0.02308), (0.00231, -0.0009567, 0.01923), (0.00231, -0.0009567, 0.01538), (0.00231, -0.0009567, 0.01154), (0.00231, -0.0009567, 0.007692), (0.00231, -0.0009567, 0.003846), (0.00231, -0.0009567, 1.863e-09), (0.00231, -0.0009567, -0.003846), (0.00231, -0.0009567, -0.007692), (0.00231, -0.0009567, -0.01154), (0.00231, -0.0009567, -0.01538), (0.00231, -0.0009567, -0.01923), (0.00231, -0.0009567, -0.02308), (0.00231, -0.0009567, -0.02692), (0.00231, -0.0009567, -0.03077), (0.00231, -0.0009567, -0.03462), (0.00231, -0.0009567, -0.03846), (0.00231, -0.0009567, -0.04231), (0.00231, -0.0009567, -0.04615), (0.002079, -0.001389, 0.04615), (0.002079, -0.001389, 0.04231), (0.002079, -0.001389, 0.03846), (0.002079, -0.001389, 0.03462), (0.002079, -0.001389, 0.03077), (0.002079, -0.001389, 0.02692), (0.002079, -0.001389, 0.02308), (0.002079, -0.001389, 0.01923), (0.002079, -0.001389, 0.01538), (0.002079, -0.001389, 0.01154), (0.002079, -0.001389, 0.007692), (0.002079, -0.001389, 0.003846), (0.002079, -0.001389, 1.863e-09), (0.002079, -0.001389, -0.003846), (0.002079, -0.001389, -0.007692), (0.002079, -0.001389, -0.01154), (0.002079, -0.001389, -0.01538), (0.002079, -0.001389, -0.01923), (0.002079, -0.001389, -0.02308), (0.002079, -0.001389, -0.02692), (0.002079, -0.001389, -0.03077), (0.002079, -0.001389, -0.03462), (0.002079, -0.001389, -0.03846), (0.002079, -0.001389, -0.04231), (0.002079, -0.001389, -0.04615), (0.001768, -0.001768, 0.04615), (0.001768, -0.001768, 0.04231), (0.001768, -0.001768, 0.03846), (0.001768, -0.001768, 0.03462), (0.001768, -0.001768, 0.03077), (0.001768, -0.001768, 0.02692), (0.001768, -0.001768, 0.02308), (0.001768, -0.001768, 0.01923), (0.001768, -0.001768, 0.01538), (0.001768, -0.001768, 0.01154), (0.001768, -0.001768, 0.007692), (0.001768, -0.001768, 0.003846), (0.001768, -0.001768, 1.863e-09), (0.001768, -0.001768, -0.003846), (0.001768, -0.001768, -0.007692), (0.001768, -0.001768, -0.01154), (0.001768, -0.001768, -0.01538), (0.001768, -0.001768, -0.01923), (0.001768, -0.001768, -0.02308), (0.001768, -0.001768, -0.02692), (0.001768, -0.001768, -0.03077), (0.001768, -0.001768, -0.03462), (0.001768, -0.001768, -0.03846), (0.001768, -0.001768, -0.04231), (0.001768, -0.001768, -0.04615), (0.001389, -0.002079, 0.04615), (0.001389, -0.002079, 0.04231), (0.001389, -0.002079, 0.03846), (0.001389, -0.002079, 0.03462), (0.001389, -0.002079, 0.03077), (0.001389, -0.002079, 0.02692), (0.001389, -0.002079, 0.02308), (0.001389, -0.002079, 0.01923), (0.001389, -0.002079, 0.01538), (0.001389, -0.002079, 0.01154), (0.001389, -0.002079, 0.007692), (0.001389, -0.002079, 0.003846), (0.001389, -0.002079, 1.863e-09), (0.001389, -0.002079, -0.003846), (0.001389, -0.002079, -0.007692), (0.001389, -0.002079, -0.01154), (0.001389, -0.002079, -0.01538), (0.001389, -0.002079, -0.01923), (0.001389, -0.002079, -0.02308), (0.001389, -0.002079, -0.02692), (0.001389, -0.002079, -0.03077), (0.001389, -0.002079, -0.03462), (0.001389, -0.002079, -0.03846), (0.001389, -0.002079, -0.04231), (0.001389, -0.002079, -0.04615), (0.0009567, -0.00231, 0.04615), (0.0009567, -0.00231, 0.04231), (0.0009567, -0.00231, 0.03846), (0.0009567, -0.00231, 0.03462), (0.0009567, -0.00231, 0.03077), (0.0009567, -0.00231, 0.02692), (0.0009567, -0.00231, 0.02308), (0.0009567, -0.00231, 0.01923), (0.0009567, -0.00231, 0.01538), (0.0009567, -0.00231, 0.01154), (0.0009567, -0.00231, 0.007692), (0.0009567, -0.00231, 0.003846), (0.0009567, -0.00231, 1.863e-09), (0.0009567, -0.00231, -0.003846), (0.0009567, -0.00231, -0.007692), (0.0009567, -0.00231, -0.01154), (0.0009567, -0.00231, -0.01538), (0.0009567, -0.00231, -0.01923), (0.0009567, -0.00231, -0.02308), (0.0009567, -0.00231, -0.02692), (0.0009567, -0.00231, -0.03077), (0.0009567, -0.00231, -0.03462), (0.0009567, -0.00231, -0.03846), (0.0009567, -0.00231, -0.04231), (0.0009567, -0.00231, -0.04615), (0.0004877, -0.002452, 0.04615), (0.0004877, -0.002452, 0.04231), (0.0004877, -0.002452, 0.03846), (0.0004877, -0.002452, 0.03462), (0.0004877, -0.002452, 0.03077), (0.0004877, -0.002452, 0.02692), (0.0004877, -0.002452, 0.02308), (0.0004877, -0.002452, 0.01923), (0.0004877, -0.002452, 0.01538), (0.0004877, -0.002452, 0.01154), (0.0004877, -0.002452, 0.007692), (0.0004877, -0.002452, 0.003846), (0.0004877, -0.002452, 1.863e-09), (0.0004877, -0.002452, -0.003846), (0.0004877, -0.002452, -0.007692), (0.0004877, -0.002452, -0.01154), (0.0004877, -0.002452, -0.01538), (0.0004877, -0.002452, -0.01923), (0.0004877, -0.002452, -0.02308), (0.0004877, -0.002452, -0.02692), (0.0004877, -0.002452, -0.03077), (0.0004877, -0.002452, -0.03462), (0.0004877, -0.002452, -0.03846), (0.0004877, -0.002452, -0.04231), (0.0004877, -0.002452, -0.04615), (-8.146e-10, -0.0025, 0.04615), (-8.146e-10, -0.0025, 0.04231), (-8.146e-10, -0.0025, 0.03846), (-8.146e-10, -0.0025, 0.03462), (-8.146e-10, -0.0025, 0.03077), (-8.146e-10, -0.0025, 0.02692), (-8.146e-10, -0.0025, 0.02308), (-8.146e-10, -0.0025, 0.01923), (-8.146e-10, -0.0025, 0.01538), (-8.146e-10, -0.0025, 0.01154), (-8.146e-10, -0.0025, 0.007692), (-8.146e-10, -0.0025, 0.003846), (-8.146e-10, -0.0025, 1.863e-09), (-8.146e-10, -0.0025, -0.003846), (-8.146e-10, -0.0025, -0.007692), (-8.146e-10, -0.0025, -0.01154), (-8.146e-10, -0.0025, -0.01538), (-8.146e-10, -0.0025, -0.01923), (-8.146e-10, -0.0025, -0.02308), (-8.146e-10, -0.0025, -0.02692), (-8.146e-10, -0.0025, -0.03077), (-8.146e-10, -0.0025, -0.03462), (-8.146e-10, -0.0025, -0.03846), (-8.146e-10, -0.0025, -0.04231), (-8.146e-10, -0.0025, -0.04615), (-0.0004877, -0.002452, 0.04615), (-0.0004877, -0.002452, 0.04231), (-0.0004877, -0.002452, 0.03846), (-0.0004877, -0.002452, 0.03462), (-0.0004877, -0.002452, 0.03077), (-0.0004877, -0.002452, 0.02692), (-0.0004877, -0.002452, 0.02308), (-0.0004877, -0.002452, 0.01923), (-0.0004877, -0.002452, 0.01538), (-0.0004877, -0.002452, 0.01154), (-0.0004877, -0.002452, 0.007692), (-0.0004877, -0.002452, 0.003846), (-0.0004877, -0.002452, 1.863e-09), (-0.0004877, -0.002452, -0.003846), (-0.0004877, -0.002452, -0.007692), (-0.0004877, -0.002452, -0.01154), (-0.0004877, -0.002452, -0.01538), (-0.0004877, -0.002452, -0.01923), (-0.0004877, -0.002452, -0.02308), (-0.0004877, -0.002452, -0.02692), (-0.0004877, -0.002452, -0.03077), (-0.0004877, -0.002452, -0.03462), (-0.0004877, -0.002452, -0.03846), (-0.0004877, -0.002452, -0.04231), (-0.0004877, -0.002452, -0.04615), (-0.0009567, -0.00231, 0.04615), (-0.0009567, -0.00231, 0.04231), (-0.0009567, -0.00231, 0.03846), (-0.0009567, -0.00231, 0.03462), (-0.0009567, -0.00231, 0.03077), (-0.0009567, -0.00231, 0.02692), (-0.0009567, -0.00231, 0.02308), (-0.0009567, -0.00231, 0.01923), (-0.0009567, -0.00231, 0.01538), (-0.0009567, -0.00231, 0.01154), (-0.0009567, -0.00231, 0.007692), (-0.0009567, -0.00231, 0.003846), (-0.0009567, -0.00231, 1.863e-09), (-0.0009567, -0.00231, -0.003846), (-0.0009567, -0.00231, -0.007692), (-0.0009567, -0.00231, -0.01154), (-0.0009567, -0.00231, -0.01538), (-0.0009567, -0.00231, -0.01923), (-0.0009567, -0.00231, -0.02308), (-0.0009567, -0.00231, -0.02692), (-0.0009567, -0.00231, -0.03077), (-0.0009567, -0.00231, -0.03462), (-0.0009567, -0.00231, -0.03846), (-0.0009567, -0.00231, -0.04231), (-0.0009567, -0.00231, -0.04615), (-0.001389, -0.002079, 0.04615), (-0.001389, -0.002079, 0.04231), (-0.001389, -0.002079, 0.03846), (-0.001389, -0.002079, 0.03462), (-0.001389, -0.002079, 0.03077), (-0.001389, -0.002079, 0.02692), (-0.001389, -0.002079, 0.02308), (-0.001389, -0.002079, 0.01923), (-0.001389, -0.002079, 0.01538), (-0.001389, -0.002079, 0.01154), (-0.001389, -0.002079, 0.007692), (-0.001389, -0.002079, 0.003846), (-0.001389, -0.002079, 1.863e-09), (-0.001389, -0.002079, -0.003846), (-0.001389, -0.002079, -0.007692), (-0.001389, -0.002079, -0.01154), (-0.001389, -0.002079, -0.01538), (-0.001389, -0.002079, -0.01923), (-0.001389, -0.002079, -0.02308), (-0.001389, -0.002079, -0.02692), (-0.001389, -0.002079, -0.03077), (-0.001389, -0.002079, -0.03462), (-0.001389, -0.002079, -0.03846), (-0.001389, -0.002079, -0.04231), (-0.001389, -0.002079, -0.04615), (-0.001768, -0.001768, 0.04615), (-0.001768, -0.001768, 0.04231), (-0.001768, -0.001768, 0.03846), (-0.001768, -0.001768, 0.03462), (-0.001768, -0.001768, 0.03077), (-0.001768, -0.001768, 0.02692), (-0.001768, -0.001768, 0.02308), (-0.001768, -0.001768, 0.01923), (-0.001768, -0.001768, 0.01538), (-0.001768, -0.001768, 0.01154), (-0.001768, -0.001768, 0.007692), (-0.001768, -0.001768, 0.003846), (-0.001768, -0.001768, 1.863e-09), (-0.001768, -0.001768, -0.003846), (-0.001768, -0.001768, -0.007692), (-0.001768, -0.001768, -0.01154), (-0.001768, -0.001768, -0.01538), (-0.001768, -0.001768, -0.01923), (-0.001768, -0.001768, -0.02308), (-0.001768, -0.001768, -0.02692), (-0.001768, -0.001768, -0.03077), (-0.001768, -0.001768, -0.03462), (-0.001768, -0.001768, -0.03846), (-0.001768, -0.001768, -0.04231), (-0.001768, -0.001768, -0.04615), (-0.002079, -0.001389, 0.04615), (-0.002079, -0.001389, 0.04231), (-0.002079, -0.001389, 0.03846), (-0.002079, -0.001389, 0.03462), (-0.002079, -0.001389, 0.03077), (-0.002079, -0.001389, 0.02692), (-0.002079, -0.001389, 0.02308), (-0.002079, -0.001389, 0.01923), (-0.002079, -0.001389, 0.01538), (-0.002079, -0.001389, 0.01154), (-0.002079, -0.001389, 0.007692), (-0.002079, -0.001389, 0.003846), (-0.002079, -0.001389, 1.863e-09), (-0.002079, -0.001389, -0.003846), (-0.002079, -0.001389, -0.007692), (-0.002079, -0.001389, -0.01154), (-0.002079, -0.001389, -0.01538), (-0.002079, -0.001389, -0.01923), (-0.002079, -0.001389, -0.02308), (-0.002079, -0.001389, -0.02692), (-0.002079, -0.001389, -0.03077), (-0.002079, -0.001389, -0.03462), (-0.002079, -0.001389, -0.03846), (-0.002079, -0.001389, -0.04231), (-0.002079, -0.001389, -0.04615), (-0.00231, -0.0009567, 0.04615), (-0.00231, -0.0009567, 0.04231), (-0.00231, -0.0009567, 0.03846), (-0.00231, -0.0009567, 0.03462), (-0.00231, -0.0009567, 0.03077), (-0.00231, -0.0009567, 0.02692), (-0.00231, -0.0009567, 0.02308), (-0.00231, -0.0009567, 0.01923), (-0.00231, -0.0009567, 0.01538), (-0.00231, -0.0009567, 0.01154), (-0.00231, -0.0009567, 0.007692), (-0.00231, -0.0009567, 0.003846), (-0.00231, -0.0009567, 1.863e-09), (-0.00231, -0.0009567, -0.003846), (-0.00231, -0.0009567, -0.007692), (-0.00231, -0.0009567, -0.01154), (-0.00231, -0.0009567, -0.01538), (-0.00231, -0.0009567, -0.01923), (-0.00231, -0.0009567, -0.02308), (-0.00231, -0.0009567, -0.02692), (-0.00231, -0.0009567, -0.03077), (-0.00231, -0.0009567, -0.03462), (-0.00231, -0.0009567, -0.03846), (-0.00231, -0.0009567, -0.04231), (-0.00231, -0.0009567, -0.04615), (-0.002452, -0.0004877, 0.04615), (-0.002452, -0.0004877, 0.04231), (-0.002452, -0.0004877, 0.03846), (-0.002452, -0.0004877, 0.03462), (-0.002452, -0.0004877, 0.03077), (-0.002452, -0.0004877, 0.02692), (-0.002452, -0.0004877, 0.02308), (-0.002452, -0.0004877, 0.01923), (-0.002452, -0.0004877, 0.01538), (-0.002452, -0.0004877, 0.01154), (-0.002452, -0.0004877, 0.007692), (-0.002452, -0.0004877, 0.003846), (-0.002452, -0.0004877, 1.863e-09), (-0.002452, -0.0004877, -0.003846), (-0.002452, -0.0004877, -0.007692), (-0.002452, -0.0004877, -0.01154), (-0.002452, -0.0004877, -0.01538), (-0.002452, -0.0004877, -0.01923), (-0.002452, -0.0004877, -0.02308), (-0.002452, -0.0004877, -0.02692), (-0.002452, -0.0004877, -0.03077), (-0.002452, -0.0004877, -0.03462), (-0.002452, -0.0004877, -0.03846), (-0.002452, -0.0004877, -0.04231), (-0.002452, -0.0004877, -0.04615), (-0.0025, 2.414e-09, 0.04615), (-0.0025, 2.414e-09, 0.04231), (-0.0025, 2.414e-09, 0.03846), (-0.0025, 2.414e-09, 0.03462), (-0.0025, 2.414e-09, 0.03077), (-0.0025, 2.414e-09, 0.02692), (-0.0025, 2.414e-09, 0.02308), (-0.0025, 2.414e-09, 0.01923), (-0.0025, 2.414e-09, 0.01538), (-0.0025, 2.414e-09, 0.01154), (-0.0025, 2.414e-09, 0.007692), (-0.0025, 2.414e-09, 0.003846), (-0.0025, 2.414e-09, 1.863e-09), (-0.0025, 2.414e-09, -0.003846), (-0.0025, 2.414e-09, -0.007692), (-0.0025, 2.414e-09, -0.01154), (-0.0025, 2.414e-09, -0.01538), (-0.0025, 2.414e-09, -0.01923), (-0.0025, 2.414e-09, -0.02308), (-0.0025, 2.414e-09, -0.02692), (-0.0025, 2.414e-09, -0.03077), (-0.0025, 2.414e-09, -0.03462), (-0.0025, 2.414e-09, -0.03846), (-0.0025, 2.414e-09, -0.04231), (-0.0025, 2.414e-09, -0.04615), (-0.002452, 0.0004877, 0.04615), (-0.002452, 0.0004877, 0.04231), (-0.002452, 0.0004877, 0.03846), (-0.002452, 0.0004877, 0.03462), (-0.002452, 0.0004877, 0.03077), (-0.002452, 0.0004877, 0.02692), (-0.002452, 0.0004877, 0.02308), (-0.002452, 0.0004877, 0.01923), (-0.002452, 0.0004877, 0.01538), (-0.002452, 0.0004877, 0.01154), (-0.002452, 0.0004877, 0.007692), (-0.002452, 0.0004877, 0.003846), (-0.002452, 0.0004877, 1.863e-09), (-0.002452, 0.0004877, -0.003846), (-0.002452, 0.0004877, -0.007692), (-0.002452, 0.0004877, -0.01154), (-0.002452, 0.0004877, -0.01538), (-0.002452, 0.0004877, -0.01923), (-0.002452, 0.0004877, -0.02308), (-0.002452, 0.0004877, -0.02692), (-0.002452, 0.0004877, -0.03077), (-0.002452, 0.0004877, -0.03462), (-0.002452, 0.0004877, -0.03846), (-0.002452, 0.0004877, -0.04231), (-0.002452, 0.0004877, -0.04615), (-0.00231, 0.0009567, 0.04615), (-0.00231, 0.0009567, 0.04231), (-0.00231, 0.0009567, 0.03846), (-0.00231, 0.0009567, 0.03462), (-0.00231, 0.0009567, 0.03077), (-0.00231, 0.0009567, 0.02692), (-0.00231, 0.0009567, 0.02308), (-0.00231, 0.0009567, 0.01923), (-0.00231, 0.0009567, 0.01538), (-0.00231, 0.0009567, 0.01154), (-0.00231, 0.0009567, 0.007692), (-0.00231, 0.0009567, 0.003846), (-0.00231, 0.0009567, 1.863e-09), (-0.00231, 0.0009567, -0.003846), (-0.00231, 0.0009567, -0.007692), (-0.00231, 0.0009567, -0.01154), (-0.00231, 0.0009567, -0.01538), (-0.00231, 0.0009567, -0.01923), (-0.00231, 0.0009567, -0.02308), (-0.00231, 0.0009567, -0.02692), (-0.00231, 0.0009567, -0.03077), (-0.00231, 0.0009567, -0.03462), (-0.00231, 0.0009567, -0.03846), (-0.00231, 0.0009567, -0.04231), (-0.00231, 0.0009567, -0.04615), (-0.002079, 0.001389, 0.04615), (-0.002079, 0.001389, 0.04231), (-0.002079, 0.001389, 0.03846), (-0.002079, 0.001389, 0.03462), (-0.002079, 0.001389, 0.03077), (-0.002079, 0.001389, 0.02692), (-0.002079, 0.001389, 0.02308), (-0.002079, 0.001389, 0.01923), (-0.002079, 0.001389, 0.01538), (-0.002079, 0.001389, 0.01154), (-0.002079, 0.001389, 0.007692), (-0.002079, 0.001389, 0.003846), (-0.002079, 0.001389, 1.863e-09), (-0.002079, 0.001389, -0.003846), (-0.002079, 0.001389, -0.007692), (-0.002079, 0.001389, -0.01154), (-0.002079, 0.001389, -0.01538), (-0.002079, 0.001389, -0.01923), (-0.002079, 0.001389, -0.02308), (-0.002079, 0.001389, -0.02692), (-0.002079, 0.001389, -0.03077), (-0.002079, 0.001389, -0.03462), (-0.002079, 0.001389, -0.03846), (-0.002079, 0.001389, -0.04231), (-0.002079, 0.001389, -0.04615), (-0.001768, 0.001768, 0.04615), (-0.001768, 0.001768, 0.04231), (-0.001768, 0.001768, 0.03846), (-0.001768, 0.001768, 0.03462), (-0.001768, 0.001768, 0.03077), (-0.001768, 0.001768, 0.02692), (-0.001768, 0.001768, 0.02308), (-0.001768, 0.001768, 0.01923), (-0.001768, 0.001768, 0.01538), (-0.001768, 0.001768, 0.01154), (-0.001768, 0.001768, 0.007692), (-0.001768, 0.001768, 0.003846), (-0.001768, 0.001768, 1.863e-09), (-0.001768, 0.001768, -0.003846), (-0.001768, 0.001768, -0.007692), (-0.001768, 0.001768, -0.01154), (-0.001768, 0.001768, -0.01538), (-0.001768, 0.001768, -0.01923), (-0.001768, 0.001768, -0.02308), (-0.001768, 0.001768, -0.02692), (-0.001768, 0.001768, -0.03077), (-0.001768, 0.001768, -0.03462), (-0.001768, 0.001768, -0.03846), (-0.001768, 0.001768, -0.04231), (-0.001768, 0.001768, -0.04615), (-0.001389, 0.002079, 0.04615), (-0.001389, 0.002079, 0.04231), (-0.001389, 0.002079, 0.03846), (-0.001389, 0.002079, 0.03462), (-0.001389, 0.002079, 0.03077), (-0.001389, 0.002079, 0.02692), (-0.001389, 0.002079, 0.02308), (-0.001389, 0.002079, 0.01923), (-0.001389, 0.002079, 0.01538), (-0.001389, 0.002079, 0.01154), (-0.001389, 0.002079, 0.007692), (-0.001389, 0.002079, 0.003846), (-0.001389, 0.002079, 1.863e-09), (-0.001389, 0.002079, -0.003846), (-0.001389, 0.002079, -0.007692), (-0.001389, 0.002079, -0.01154), (-0.001389, 0.002079, -0.01538), (-0.001389, 0.002079, -0.01923), (-0.001389, 0.002079, -0.02308), (-0.001389, 0.002079, -0.02692), (-0.001389, 0.002079, -0.03077), (-0.001389, 0.002079, -0.03462), (-0.001389, 0.002079, -0.03846), (-0.001389, 0.002079, -0.04231), (-0.001389, 0.002079, -0.04615), (-0.0009567, 0.00231, 0.04615), (-0.0009567, 0.00231, 0.04231), (-0.0009567, 0.00231, 0.03846), (-0.0009567, 0.00231, 0.03462), (-0.0009567, 0.00231, 0.03077), (-0.0009567, 0.00231, 0.02692), (-0.0009567, 0.00231, 0.02308), (-0.0009567, 0.00231, 0.01923), (-0.0009567, 0.00231, 0.01538), (-0.0009567, 0.00231, 0.01154), (-0.0009567, 0.00231, 0.007692), (-0.0009567, 0.00231, 0.003846), (-0.0009567, 0.00231, 1.863e-09), (-0.0009567, 0.00231, -0.003846), (-0.0009567, 0.00231, -0.007692), (-0.0009567, 0.00231, -0.01154), (-0.0009567, 0.00231, -0.01538), (-0.0009567, 0.00231, -0.01923), (-0.0009567, 0.00231, -0.02308), (-0.0009567, 0.00231, -0.02692), (-0.0009567, 0.00231, -0.03077), (-0.0009567, 0.00231, -0.03462), (-0.0009567, 0.00231, -0.03846), (-0.0009567, 0.00231, -0.04231), (-0.0009567, 0.00231, -0.04615), (-0.0004877, 0.002452, 0.04615), (-0.0004877, 0.002452, 0.04231), (-0.0004877, 0.002452, 0.03846), (-0.0004877, 0.002452, 0.03462), (-0.0004877, 0.002452, 0.03077), (-0.0004877, 0.002452, 0.02692), (-0.0004877, 0.002452, 0.02308), (-0.0004877, 0.002452, 0.01923), (-0.0004877, 0.002452, 0.01538), (-0.0004877, 0.002452, 0.01154), (-0.0004877, 0.002452, 0.007692), (-0.0004877, 0.002452, 0.003846), (-0.0004877, 0.002452, 1.863e-09), (-0.0004877, 0.002452, -0.003846), (-0.0004877, 0.002452, -0.007692), (-0.0004877, 0.002452, -0.01154), (-0.0004877, 0.002452, -0.01538), (-0.0004877, 0.002452, -0.01923), (-0.0004877, 0.002452, -0.02308), (-0.0004877, 0.002452, -0.02692), (-0.0004877, 0.002452, -0.03077), (-0.0004877, 0.002452, -0.03462), (-0.0004877, 0.002452, -0.03846), (-0.0004877, 0.002452, -0.04231), (-0.0004877, 0.002452, -0.04615), (0.0, 0.0025, 0.05), (0.0004877, 0.002452, 0.05), (0.0009567, 0.00231, 0.05), (0.001389, 0.002079, 0.05), (0.001768, 0.001768, 0.05), (0.002079, 0.001389, 0.05), (0.00231, 0.0009567, 0.05), (0.002452, 0.0004877, 0.05), (0.0025, 1.887e-10, 0.05), (0.002452, -0.0004877, 0.05), (0.00231, -0.0009567, 0.05), (0.002079, -0.001389, 0.05), (0.001768, -0.001768, 0.05), (0.001389, -0.002079, 0.05), (0.0009567, -0.00231, 0.05), (0.0004877, -0.002452, 0.05), (-8.146e-10, -0.0025, 0.05), (-0.0004877, -0.002452, 0.05), (-0.0009567, -0.00231, 0.05), (-0.001389, -0.002079, 0.05), (-0.001768, -0.001768, 0.05), (-0.002079, -0.001389, 0.05), (-0.00231, -0.0009567, 0.05), (-0.002452, -0.0004877, 0.05), (-0.0025, 2.414e-09, 0.05), (-0.002452, 0.0004877, 0.05), (-0.00231, 0.0009567, 0.05), (-0.002079, 0.001389, 0.05), (-0.001768, 0.001768, 0.05), (-0.001389, 0.002079, 0.05), (-0.0009567, 0.00231, 0.05), (-0.0004877, 0.002452, 0.05)], [], [(88, 1, 3, 89), (89, 3, 5, 114), (114, 5, 7, 139), (139, 7, 9, 164), (164, 9, 11, 189), (189, 11, 13, 214), (214, 13, 15, 239), (239, 15, 17, 264), (264, 17, 19, 289), (289, 19, 21, 314), (314, 21, 23, 339), (339, 23, 25, 364), (364, 25, 27, 389), (389, 27, 29, 414), (414, 29, 31, 439), (439, 31, 33, 464), (464, 33, 35, 489), (489, 35, 37, 514), (514, 37, 39, 539), (539, 39, 41, 564), (564, 41, 43, 589), (589, 43, 45, 614), (614, 45, 47, 639), (639, 47, 49, 664), (664, 49, 51, 689), (689, 51, 53, 714), (714, 53, 55, 739), (739, 55, 57, 764), (764, 57, 59, 789), (789, 59, 61, 814), (839, 63, 1, 88), (814, 61, 63, 839), (0, 2, 4, 6, 8, 10, 12, 14, 16, 18, 20, 22, 24, 26, 28, 30, 32, 34, 36, 38, 40, 42, 44, 46, 48, 50, 52, 54, 56, 58, 60, 62), (60, 838, 863, 62), (838, 837, 862, 863), (837, 836, 861, 862), (836, 835, 860, 861), (835, 834, 859, 860), (834, 833, 858, 859), (833, 832, 857, 858), (832, 831, 856, 857), (831, 830, 855, 856), (830, 829, 854, 855), (829, 828, 853, 854), (828, 827, 852, 853), (827, 826, 851, 852), (826, 825, 850, 851), (825, 824, 849, 850), (824, 823, 848, 849), (823, 822, 847, 848), (822, 821, 846, 847), (821, 820, 845, 846), (820, 819, 844, 845), (819, 818, 843, 844), (818, 817, 842, 843), (817, 816, 841, 842), (816, 815, 840, 841), (815, 814, 839, 840), (62, 863, 64, 0), (863, 862, 65, 64), (862, 861, 66, 65), (861, 860, 67, 66), (860, 859, 68, 67), (859, 858, 69, 68), (858, 857, 70, 69), (857, 856, 71, 70), (856, 855, 72, 71), (855, 854, 73, 72), (854, 853, 74, 73), (853, 852, 75, 74), (852, 851, 76, 75), (851, 850, 77, 76), (850, 849, 78, 77), (849, 848, 79, 78), (848, 847, 80, 79), (847, 846, 81, 80), (846, 845, 82, 81), (845, 844, 83, 82), (844, 843, 84, 83), (843, 842, 85, 84), (842, 841, 86, 85), (841, 840, 87, 86), (840, 839, 88, 87), (58, 813, 838, 60), (813, 812, 837, 838), (812, 811, 836, 837), (811, 810, 835, 836), (810, 809, 834, 835), (809, 808, 833, 834), (808, 807, 832, 833), (807, 806, 831, 832), (806, 805, 830, 831), (805, 804, 829, 830), (804, 803, 828, 829), (803, 802, 827, 828), (802, 801, 826, 827), (801, 800, 825, 826), (800, 799, 824, 825), (799, 798, 823, 824), (798, 797, 822, 823), (797, 796, 821, 822), (796, 795, 820, 821), (795, 794, 819, 820), (794, 793, 818, 819), (793, 792, 817, 818), (792, 791, 816, 817), (791, 790, 815, 816), (790, 789, 814, 815), (56, 788, 813, 58), (788, 787, 812, 813), (787, 786, 811, 812), (786, 785, 810, 811), (785, 784, 809, 810), (784, 783, 808, 809), (783, 782, 807, 808), (782, 781, 806, 807), (781, 780, 805, 806), (780, 779, 804, 805), (779, 778, 803, 804), (778, 777, 802, 803), (777, 776, 801, 802), (776, 775, 800, 801), (775, 774, 799, 800), (774, 773, 798, 799), (773, 772, 797, 798), (772, 771, 796, 797), (771, 770, 795, 796), (770, 769, 794, 795), (769, 768, 793, 794), (768, 767, 792, 793), (767, 766, 791, 792), (766, 765, 790, 791), (765, 764, 789, 790), (54, 763, 788, 56), (763, 762, 787, 788), (762, 761, 786, 787), (761, 760, 785, 786), (760, 759, 784, 785), (759, 758, 783, 784), (758, 757, 782, 783), (757, 756, 781, 782), (756, 755, 780, 781), (755, 754, 779, 780), (754, 753, 778, 779), (753, 752, 777, 778), (752, 751, 776, 777), (751, 750, 775, 776), (750, 749, 774, 775), (749, 748, 773, 774), (748, 747, 772, 773), (747, 746, 771, 772), (746, 745, 770, 771), (745, 744, 769, 770), (744, 743, 768, 769), (743, 742, 767, 768), (742, 741, 766, 767), (741, 740, 765, 766), (740, 739, 764, 765), (52, 738, 763, 54), (738, 737, 762, 763), (737, 736, 761, 762), (736, 735, 760, 761), (735, 734, 759, 760), (734, 733, 758, 759), (733, 732, 757, 758), (732, 731, 756, 757), (731, 730, 755, 756), (730, 729, 754, 755), (729, 728, 753, 754), (728, 727, 752, 753), (727, 726, 751, 752), (726, 725, 750, 751), (725, 724, 749, 750), (724, 723, 748, 749), (723, 722, 747, 748), (722, 721, 746, 747), (721, 720, 745, 746), (720, 719, 744, 745), (719, 718, 743, 744), (718, 717, 742, 743), (717, 716, 741, 742), (716, 715, 740, 741), (715, 714, 739, 740), (50, 713, 738, 52), (713, 712, 737, 738), (712, 711, 736, 737), (711, 710, 735, 736), (710, 709, 734, 735), (709, 708, 733, 734), (708, 707, 732, 733), (707, 706, 731, 732), (706, 705, 730, 731), (705, 704, 729, 730), (704, 703, 728, 729), (703, 702, 727, 728), (702, 701, 726, 727), (701, 700, 725, 726), (700, 699, 724, 725), (699, 698, 723, 724), (698, 697, 722, 723), (697, 696, 721, 722), (696, 695, 720, 721), (695, 694, 719, 720), (694, 693, 718, 719), (693, 692, 717, 718), (692, 691, 716, 717), (691, 690, 715, 716), (690, 689, 714, 715), (48, 688, 713, 50), (688, 687, 712, 713), (687, 686, 711, 712), (686, 685, 710, 711), (685, 684, 709, 710), (684, 683, 708, 709), (683, 682, 707, 708), (682, 681, 706, 707), (681, 680, 705, 706), (680, 679, 704, 705), (679, 678, 703, 704), (678, 677, 702, 703), (677, 676, 701, 702), (676, 675, 700, 701), (675, 674, 699, 700), (674, 673, 698, 699), (673, 672, 697, 698), (672, 671, 696, 697), (671, 670, 695, 696), (670, 669, 694, 695), (669, 668, 693, 694), (668, 667, 692, 693), (667, 666, 691, 692), (666, 665, 690, 691), (665, 664, 689, 690), (46, 663, 688, 48), (663, 662, 687, 688), (662, 661, 686, 687), (661, 660, 685, 686), (660, 659, 684, 685), (659, 658, 683, 684), (658, 657, 682, 683), (657, 656, 681, 682), (656, 655, 680, 681), (655, 654, 679, 680), (654, 653, 678, 679), (653, 652, 677, 678), (652, 651, 676, 677), (651, 650, 675, 676), (650, 649, 674, 675), (649, 648, 673, 674), (648, 647, 672, 673), (647, 646, 671, 672), (646, 645, 670, 671), (645, 644, 669, 670), (644, 643, 668, 669), (643, 642, 667, 668), (642, 641, 666, 667), (641, 640, 665, 666), (640, 639, 664, 665), (44, 638, 663, 46), (638, 637, 662, 663), (637, 636, 661, 662), (636, 635, 660, 661), (635, 634, 659, 660), (634, 633, 658, 659), (633, 632, 657, 658), (632, 631, 656, 657), (631, 630, 655, 656), (630, 629, 654, 655), (629, 628, 653, 654), (628, 627, 652, 653), (627, 626, 651, 652), (626, 625, 650, 651), (625, 624, 649, 650), (624, 623, 648, 649), (623, 622, 647, 648), (622, 621, 646, 647), (621, 620, 645, 646), (620, 619, 644, 645), (619, 618, 643, 644), (618, 617, 642, 643), (617, 616, 641, 642), (616, 615, 640, 641), (615, 614, 639, 640), (42, 613, 638, 44), (613, 612, 637, 638), (612, 611, 636, 637), (611, 610, 635, 636), (610, 609, 634, 635), (609, 608, 633, 634), (608, 607, 632, 633), (607, 606, 631, 632), (606, 605, 630, 631), (605, 604, 629, 630), (604, 603, 628, 629), (603, 602, 627, 628), (602, 601, 626, 627), (601, 600, 625, 626), (600, 599, 624, 625), (599, 598, 623, 624), (598, 597, 622, 623), (597, 596, 621, 622), (596, 595, 620, 621), (595, 594, 619, 620), (594, 593, 618, 619), (593, 592, 617, 618), (592, 591, 616, 617), (591, 590, 615, 616), (590, 589, 614, 615), (40, 588, 613, 42), (588, 587, 612, 613), (587, 586, 611, 612), (586, 585, 610, 611), (585, 584, 609, 610), (584, 583, 608, 609), (583, 582, 607, 608), (582, 581, 606, 607), (581, 580, 605, 606), (580, 579, 604, 605), (579, 578, 603, 604), (578, 577, 602, 603), (577, 576, 601, 602), (576, 575, 600, 601), (575, 574, 599, 600), (574, 573, 598, 599), (573, 572, 597, 598), (572, 571, 596, 597), (571, 570, 595, 596), (570, 569, 594, 595), (569, 568, 593, 594), (568, 567, 592, 593), (567, 566, 591, 592), (566, 565, 590, 591), (565, 564, 589, 590), (38, 563, 588, 40), (563, 562, 587, 588), (562, 561, 586, 587), (561, 560, 585, 586), (560, 559, 584, 585), (559, 558, 583, 584), (558, 557, 582, 583), (557, 556, 581, 582), (556, 555, 580, 581), (555, 554, 579, 580), (554, 553, 578, 579), (553, 552, 577, 578), (552, 551, 576, 577), (551, 550, 575, 576), (550, 549, 574, 575), (549, 548, 573, 574), (548, 547, 572, 573), (547, 546, 571, 572), (546, 545, 570, 571), (545, 544, 569, 570), (544, 543, 568, 569), (543, 542, 567, 568), (542, 541, 566, 567), (541, 540, 565, 566), (540, 539, 564, 565), (36, 538, 563, 38), (538, 537, 562, 563), (537, 536, 561, 562), (536, 535, 560, 561), (535, 534, 559, 560), (534, 533, 558, 559), (533, 532, 557, 558), (532, 531, 556, 557), (531, 530, 555, 556), (530, 529, 554, 555), (529, 528, 553, 554), (528, 527, 552, 553), (527, 526, 551, 552), (526, 525, 550, 551), (525, 524, 549, 550), (524, 523, 548, 549), (523, 522, 547, 548), (522, 521, 546, 547), (521, 520, 545, 546), (520, 519, 544, 545), (519, 518, 543, 544), (518, 517, 542, 543), (517, 516, 541, 542), (516, 515, 540, 541), (515, 514, 539, 540), (34, 513, 538, 36), (513, 512, 537, 538), (512, 511, 536, 537), (511, 510, 535, 536), (510, 509, 534, 535), (509, 508, 533, 534), (508, 507, 532, 533), (507, 506, 531, 532), (506, 505, 530, 531), (505, 504, 529, 530), (504, 503, 528, 529), (503, 502, 527, 528), (502, 501, 526, 527), (501, 500, 525, 526), (500, 499, 524, 525), (499, 498, 523, 524), (498, 497, 522, 523), (497, 496, 521, 522), (496, 495, 520, 521), (495, 494, 519, 520), (494, 493, 518, 519), (493, 492, 517, 518), (492, 491, 516, 517), (491, 490, 515, 516), (490, 489, 514, 515), (32, 488, 513, 34), (488, 487, 512, 513), (487, 486, 511, 512), (486, 485, 510, 511), (485, 484, 509, 510), (484, 483, 508, 509), (483, 482, 507, 508), (482, 481, 506, 507), (481, 480, 505, 506), (480, 479, 504, 505), (479, 478, 503, 504), (478, 477, 502, 503), (477, 476, 501, 502), (476, 475, 500, 501), (475, 474, 499, 500), (474, 473, 498, 499), (473, 472, 497, 498), (472, 471, 496, 497), (471, 470, 495, 496), (470, 469, 494, 495), (469, 468, 493, 494), (468, 467, 492, 493), (467, 466, 491, 492), (466, 465, 490, 491), (465, 464, 489, 490), (30, 463, 488, 32), (463, 462, 487, 488), (462, 461, 486, 487), (461, 460, 485, 486), (460, 459, 484, 485), (459, 458, 483, 484), (458, 457, 482, 483), (457, 456, 481, 482), (456, 455, 480, 481), (455, 454, 479, 480), (454, 453, 478, 479), (453, 452, 477, 478), (452, 451, 476, 477), (451, 450, 475, 476), (450, 449, 474, 475), (449, 448, 473, 474), (448, 447, 472, 473), (447, 446, 471, 472), (446, 445, 470, 471), (445, 444, 469, 470), (444, 443, 468, 469), (443, 442, 467, 468), (442, 441, 466, 467), (441, 440, 465, 466), (440, 439, 464, 465), (28, 438, 463, 30), (438, 437, 462, 463), (437, 436, 461, 462), (436, 435, 460, 461), (435, 434, 459, 460), (434, 433, 458, 459), (433, 432, 457, 458), (432, 431, 456, 457), (431, 430, 455, 456), (430, 429, 454, 455), (429, 428, 453, 454), (428, 427, 452, 453), (427, 426, 451, 452), (426, 425, 450, 451), (425, 424, 449, 450), (424, 423, 448, 449), (423, 422, 447, 448), (422, 421, 446, 447), (421, 420, 445, 446), (420, 419, 444, 445), (419, 418, 443, 444), (418, 417, 442, 443), (417, 416, 441, 442), (416, 415, 440, 441), (415, 414, 439, 440), (26, 413, 438, 28), (413, 412, 437, 438), (412, 411, 436, 437), (411, 410, 435, 436), (410, 409, 434, 435), (409, 408, 433, 434), (408, 407, 432, 433), (407, 406, 431, 432), (406, 405, 430, 431), (405, 404, 429, 430), (404, 403, 428, 429), (403, 402, 427, 428), (402, 401, 426, 427), (401, 400, 425, 426), (400, 399, 424, 425), (399, 398, 423, 424), (398, 397, 422, 423), (397, 396, 421, 422), (396, 395, 420, 421), (395, 394, 419, 420), (394, 393, 418, 419), (393, 392, 417, 418), (392, 391, 416, 417), (391, 390, 415, 416), (390, 389, 414, 415), (24, 388, 413, 26), (388, 387, 412, 413), (387, 386, 411, 412), (386, 385, 410, 411), (385, 384, 409, 410), (384, 383, 408, 409), (383, 382, 407, 408), (382, 381, 406, 407), (381, 380, 405, 406), (380, 379, 404, 405), (379, 378, 403, 404), (378, 377, 402, 403), (377, 376, 401, 402), (376, 375, 400, 401), (375, 374, 399, 400), (374, 373, 398, 399), (373, 372, 397, 398), (372, 371, 396, 397), (371, 370, 395, 396), (370, 369, 394, 395), (369, 368, 393, 394), (368, 367, 392, 393), (367, 366, 391, 392), (366, 365, 390, 391), (365, 364, 389, 390), (22, 363, 388, 24), (363, 362, 387, 388), (362, 361, 386, 387), (361, 360, 385, 386), (360, 359, 384, 385), (359, 358, 383, 384), (358, 357, 382, 383), (357, 356, 381, 382), (356, 355, 380, 381), (355, 354, 379, 380), (354, 353, 378, 379), (353, 352, 377, 378), (352, 351, 376, 377), (351, 350, 375, 376), (350, 349, 374, 375), (349, 348, 373, 374), (348, 347, 372, 373), (347, 346, 371, 372), (346, 345, 370, 371), (345, 344, 369, 370), (344, 343, 368, 369), (343, 342, 367, 368), (342, 341, 366, 367), (341, 340, 365, 366), (340, 339, 364, 365), (20, 338, 363, 22), (338, 337, 362, 363), (337, 336, 361, 362), (336, 335, 360, 361), (335, 334, 359, 360), (334, 333, 358, 359), (333, 332, 357, 358), (332, 331, 356, 357), (331, 330, 355, 356), (330, 329, 354, 355), (329, 328, 353, 354), (328, 327, 352, 353), (327, 326, 351, 352), (326, 325, 350, 351), (325, 324, 349, 350), (324, 323, 348, 349), (323, 322, 347, 348), (322, 321, 346, 347), (321, 320, 345, 346), (320, 319, 344, 345), (319, 318, 343, 344), (318, 317, 342, 343), (317, 316, 341, 342), (316, 315, 340, 341), (315, 314, 339, 340), (18, 313, 338, 20), (313, 312, 337, 338), (312, 311, 336, 337), (311, 310, 335, 336), (310, 309, 334, 335), (309, 308, 333, 334), (308, 307, 332, 333), (307, 306, 331, 332), (306, 305, 330, 331), (305, 304, 329, 330), (304, 303, 328, 329), (303, 302, 327, 328), (302, 301, 326, 327), (301, 300, 325, 326), (300, 299, 324, 325), (299, 298, 323, 324), (298, 297, 322, 323), (297, 296, 321, 322), (296, 295, 320, 321), (295, 294, 319, 320), (294, 293, 318, 319), (293, 292, 317, 318), (292, 291, 316, 317), (291, 290, 315, 316), (290, 289, 314, 315), (16, 288, 313, 18), (288, 287, 312, 313), (287, 286, 311, 312), (286, 285, 310, 311), (285, 284, 309, 310), (284, 283, 308, 309), (283, 282, 307, 308), (282, 281, 306, 307), (281, 280, 305, 306), (280, 279, 304, 305), (279, 278, 303, 304), (278, 277, 302, 303), (277, 276, 301, 302), (276, 275, 300, 301), (275, 274, 299, 300), (274, 273, 298, 299), (273, 272, 297, 298), (272, 271, 296, 297), (271, 270, 295, 296), (270, 269, 294, 295), (269, 268, 293, 294), (268, 267, 292, 293), (267, 266, 291, 292), (266, 265, 290, 291), (265, 264, 289, 290), (14, 263, 288, 16), (263, 262, 287, 288), (262, 261, 286, 287), (261, 260, 285, 286), (260, 259, 284, 285), (259, 258, 283, 284), (258, 257, 282, 283), (257, 256, 281, 282), (256, 255, 280, 281), (255, 254, 279, 280), (254, 253, 278, 279), (253, 252, 277, 278), (252, 251, 276, 277), (251, 250, 275, 276), (250, 249, 274, 275), (249, 248, 273, 274), (248, 247, 272, 273), (247, 246, 271, 272), (246, 245, 270, 271), (245, 244, 269, 270), (244, 243, 268, 269), (243, 242, 267, 268), (242, 241, 266, 267), (241, 240, 265, 266), (240, 239, 264, 265), (12, 238, 263, 14), (238, 237, 262, 263), (237, 236, 261, 262), (236, 235, 260, 261), (235, 234, 259, 260), (234, 233, 258, 259), (233, 232, 257, 258), (232, 231, 256, 257), (231, 230, 255, 256), (230, 229, 254, 255), (229, 228, 253, 254), (228, 227, 252, 253), (227, 226, 251, 252), (226, 225, 250, 251), (225, 224, 249, 250), (224, 223, 248, 249), (223, 222, 247, 248), (222, 221, 246, 247), (221, 220, 245, 246), (220, 219, 244, 245), (219, 218, 243, 244), (218, 217, 242, 243), (217, 216, 241, 242), (216, 215, 240, 241), (215, 214, 239, 240), (10, 213, 238, 12), (213, 212, 237, 238), (212, 211, 236, 237), (211, 210, 235, 236), (210, 209, 234, 235), (209, 208, 233, 234), (208, 207, 232, 233), (207, 206, 231, 232), (206, 205, 230, 231), (205, 204, 229, 230), (204, 203, 228, 229), (203, 202, 227, 228), (202, 201, 226, 227), (201, 200, 225, 226), (200, 199, 224, 225), (199, 198, 223, 224), (198, 197, 222, 223), (197, 196, 221, 222), (196, 195, 220, 221), (195, 194, 219, 220), (194, 193, 218, 219), (193, 192, 217, 218), (192, 191, 216, 217), (191, 190, 215, 216), (190, 189, 214, 215), (8, 188, 213, 10), (188, 187, 212, 213), (187, 186, 211, 212), (186, 185, 210, 211), (185, 184, 209, 210), (184, 183, 208, 209), (183, 182, 207, 208), (182, 181, 206, 207), (181, 180, 205, 206), (180, 179, 204, 205), (179, 178, 203, 204), (178, 177, 202, 203), (177, 176, 201, 202), (176, 175, 200, 201), (175, 174, 199, 200), (174, 173, 198, 199), (173, 172, 197, 198), (172, 171, 196, 197), (171, 170, 195, 196), (170, 169, 194, 195), (169, 168, 193, 194), (168, 167, 192, 193), (167, 166, 191, 192), (166, 165, 190, 191), (165, 164, 189, 190), (6, 163, 188, 8), (163, 162, 187, 188), (162, 161, 186, 187), (161, 160, 185, 186), (160, 159, 184, 185), (159, 158, 183, 184), (158, 157, 182, 183), (157, 156, 181, 182), (156, 155, 180, 181), (155, 154, 179, 180), (154, 153, 178, 179), (153, 152, 177, 178), (152, 151, 176, 177), (151, 150, 175, 176), (150, 149, 174, 175), (149, 148, 173, 174), (148, 147, 172, 173), (147, 146, 171, 172), (146, 145, 170, 171), (145, 144, 169, 170), (144, 143, 168, 169), (143, 142, 167, 168), (142, 141, 166, 167), (141, 140, 165, 166), (140, 139, 164, 165), (4, 138, 163, 6), (138, 137, 162, 163), (137, 136, 161, 162), (136, 135, 160, 161), (135, 134, 159, 160), (134, 133, 158, 159), (133, 132, 157, 158), (132, 131, 156, 157), (131, 130, 155, 156), (130, 129, 154, 155), (129, 128, 153, 154), (128, 127, 152, 153), (127, 126, 151, 152), (126, 125, 150, 151), (125, 124, 149, 150), (124, 123, 148, 149), (123, 122, 147, 148), (122, 121, 146, 147), (121, 120, 145, 146), (120, 119, 144, 145), (119, 118, 143, 144), (118, 117, 142, 143), (117, 116, 141, 142), (116, 115, 140, 141), (115, 114, 139, 140), (2, 113, 138, 4), (113, 112, 137, 138), (112, 111, 136, 137), (111, 110, 135, 136), (110, 109, 134, 135), (109, 108, 133, 134), (108, 107, 132, 133), (107, 106, 131, 132), (106, 105, 130, 131), (105, 104, 129, 130), (104, 103, 128, 129), (103, 102, 127, 128), (102, 101, 126, 127), (101, 100, 125, 126), (100, 99, 124, 125), (99, 98, 123, 124), (98, 97, 122, 123), (97, 96, 121, 122), (96, 95, 120, 121), (95, 94, 119, 120), (94, 93, 118, 119), (93, 92, 117, 118), (92, 91, 116, 117), (91, 90, 115, 116), (90, 89, 114, 115), (0, 64, 113, 2), (64, 65, 112, 113), (65, 66, 111, 112), (66, 67, 110, 111), (67, 68, 109, 110), (68, 69, 108, 109), (69, 70, 107, 108), (70, 71, 106, 107), (71, 72, 105, 106), (72, 73, 104, 105), (73, 74, 103, 104), (74, 75, 102, 103), (75, 76, 101, 102), (76, 77, 100, 101), (77, 78, 99, 100), (78, 79, 98, 99), (79, 80, 97, 98), (80, 81, 96, 97), (81, 82, 95, 96), (82, 83, 94, 95), (83, 84, 93, 94), (84, 85, 92, 93), (85, 86, 91, 92), (86, 87, 90, 91), (87, 88, 89, 90), (865, 864, 895, 894, 893, 892, 891, 890, 889, 888, 887, 886, 885, 884, 883, 882, 881, 880, 879, 878, 877, 876, 875, 874, 873, 872, 871, 870, 869, 868, 867, 866)])
me_cylinder_001.polygons.foreach_set('use_smooth', [True] * 834)
me_cylinder_001.materials.append(None)
me_cylinder_001.use_remesh_preserve_volume = False
me_cylinder_001.use_remesh_preserve_attributes = False
me_cylinder_001.use_mirror_vertex_groups = False
me_cylinder_001.update()

# ---- curves / text
txt_dim = bpy.data.curves.new('Dim', 'FONT')
txt_dim.dimensions = '2D'
txt_dim.body = '30cm'
txt_dim.materials.append(None)
txt_dim.use_path_clamp = True
txt_dim.bevel_resolution = 0
txt_dim.size = 0.04

# ---- objects
ob_test = bpy.data.objects.new('Test', cam_camera_002)
ob_point = bpy.data.objects.new('Point', light_point)
ob_slope = bpy.data.objects.new('Slope', None)
ob_slopeupper = bpy.data.objects.new('SlopeUpper', None)
ob_cubeupper = bpy.data.objects.new('CubeUpper', me_cubeupper)
ob_arrows = bpy.data.objects.new('Arrows', None)
ob_arrow2 = bpy.data.objects.new('Arrow2', None)
ob_arrow_001 = bpy.data.objects.new('Arrow.001', None)
ob_point_002 = bpy.data.objects.new('Point.002', me_pointmesh)
ob_stem_001 = bpy.data.objects.new('Stem.001', me_stemmesh)
ob_arrow1 = bpy.data.objects.new('Arrow1', None)
ob_arrow = bpy.data.objects.new('Arrow', None)
ob_point_001 = bpy.data.objects.new('Point.001', me_pointmesh_1)
ob_stem = bpy.data.objects.new('Stem', me_stemmesh_1)
ob_granularmaterial = bpy.data.objects.new('GranularMaterial', None)
ob_camera = bpy.data.objects.new('Camera', cam_camera_001)
ob_dim = bpy.data.objects.new('Dim', txt_dim)
ob_backwallgroup = bpy.data.objects.new('BackWallGroup', None)
ob_backwall = bpy.data.objects.new('BackWall', None)
ob_movebevelx = bpy.data.objects.new('MoveBevelX', None)
ob_movebevelz = bpy.data.objects.new('MoveBevelZ', None)
ob_cubebackwall = bpy.data.objects.new('CubeBackWall', me_cubeupper_001)
ob_slopedown = bpy.data.objects.new('SlopeDown', None)
ob_topcamera = bpy.data.objects.new('TopCamera', cam_camera)
ob_slopdown = bpy.data.objects.new('SlopDown', None)
ob_cubedown = bpy.data.objects.new('CubeDown', me_cubedown)
ob_treeleft_001 = bpy.data.objects.new('TreeLeft.001', me_cylinder_001)
ob_treeleft = bpy.data.objects.new('TreeLeft', me_cylinder_001)
ob_treemiddle = bpy.data.objects.new('TreeMiddle', me_cylinder_001)

# ---- transforms, parenting, visibility, modifiers, constraints
ob_test.location = (-0.1596, -0.176, -0.0543)
ob_test.rotation_euler = (1.893, 6.125e-05, -1.244)
ob_test.lineart.crease_threshold = 0.0
ob_point.location = (0.0, 0.0, 0.8314)
ob_point.lineart.crease_threshold = 0.0
ob_slope.location = (0.0, 0.0, 0.0)
ob_slope.rotation_euler = (-8.829e-07, -0.5236, -1.204e-07)
ob_slope.lock_location = (True, True, True)
ob_slope.empty_image_offset = (0.0, 0.0)
ob_slope.hide_render = True
ob_slope.lineart.crease_threshold = 0.0
ob_slopeupper.parent = ob_slope
ob_slopeupper.matrix_parent_inverse = Matrix(((1.0, 0.0, 0.0, -0.296), (0.0, 1.0, 0.0, 0.0), (0.0, 0.0, 1.0, 0.0), (0.0, 0.0, 0.0, 1.0)))
ob_slopeupper.location = (0.0, 0.0, 0.0)
ob_slopeupper.scale = (1.0, 0.2, 0.02)
ob_slopeupper.empty_image_offset = (0.0, 0.0)
ob_slopeupper.hide_viewport = True
ob_slopeupper.lineart.crease_threshold = 0.0
ob_cubeupper.parent = ob_slopeupper
ob_cubeupper.location = (0.5, 0.0, -0.5)
ob_cubeupper.scale = (0.5, 0.5, 0.5)
ob_cubeupper.lineart.crease_threshold = 0.0
ob_cubeupper.material_slots[0].link = 'OBJECT'; ob_cubeupper.material_slots[0].material = mat_materialslopeupper
ob_arrows.parent = ob_slope
ob_arrows.matrix_parent_inverse = Matrix(((1.0, 0.0, 0.0, -0.296), (0.0, 1.0, 0.0, 0.0), (0.0, 0.0, 1.0, 0.0), (0.0, 0.0, 0.0, 1.0)))
ob_arrows.location = (0.15, -0.1237, 0.003319)
ob_arrows.empty_image_offset = (0.0, 0.0)
ob_arrows.lineart.crease_threshold = 0.0
ob_arrow2.parent = ob_arrows
ob_arrow2.matrix_parent_inverse = Matrix(((1.0, -0.0, 0.0, -0.15), (-0.0, 1.0, -0.0, 0.1237), (0.0, -0.0, 1.0, -0.0), (-0.0, 0.0, -0.0, 1.0)))
ob_arrow2.location = (0.0, -0.125, -2.052e-15)
ob_arrow2.rotation_euler = (-3.142, 1.571, 0.0)
ob_arrow2.scale = (0.04717, 0.04717, 0.04717)
ob_arrow2.empty_image_offset = (0.0, 0.0)
ob_arrow2.lineart.crease_threshold = 0.0
ob_arrow_001.parent = ob_arrow2
ob_arrow_001.location = (0.0, -2.746e-08, 0.0)
ob_arrow_001.empty_image_offset = (0.0, 0.0)
ob_arrow_001.lineart.crease_threshold = 0.0
ob_point_002.parent = ob_arrow_001
ob_point_002.location = (0.0, 0.0, 0.0)
ob_point_002.lineart.crease_threshold = 0.0
ob_point_002.material_slots[0].link = 'OBJECT'; ob_point_002.material_slots[0].material = mat_materialarrow
ob_stem_001.parent = ob_arrow_001
ob_stem_001.location = (0.0, 0.0, 0.0)
ob_stem_001.rotation_euler = (1.571, -0.0, 0.0)
ob_stem_001.lineart.crease_threshold = 0.0
ob_stem_001.material_slots[0].link = 'OBJECT'; ob_stem_001.material_slots[0].material = mat_materialarrow
ob_arrow1.parent = ob_arrows
ob_arrow1.matrix_parent_inverse = Matrix(((1.0, -0.0, 0.0, -0.15), (-0.0, 1.0, -0.0, 0.1237), (0.0, -0.0, 1.0, -0.0), (-0.0, 0.0, -0.0, 1.0)))
ob_arrow1.location = (0.296, -0.125, 0.0)
ob_arrow1.rotation_euler = (-0.0, 1.571, 0.0)
ob_arrow1.scale = (0.04717, 0.04717, 0.04717)
ob_arrow1.empty_image_offset = (0.0, 0.0)
ob_arrow1.lineart.crease_threshold = 0.0
ob_arrow.parent = ob_arrow1
ob_arrow.location = (0.0, -2.746e-08, 0.0)
ob_arrow.empty_image_offset = (0.0, 0.0)
ob_arrow.lineart.crease_threshold = 0.0
ob_point_001.parent = ob_arrow
ob_point_001.location = (0.0, 0.0, 0.0)
ob_point_001.lineart.crease_threshold = 0.0
ob_point_001.material_slots[0].link = 'OBJECT'; ob_point_001.material_slots[0].material = mat_materialarrow
ob_stem.parent = ob_arrow
ob_stem.location = (0.0, 0.0, 0.0)
ob_stem.rotation_euler = (1.571, -0.0, 0.0)
ob_stem.lineart.crease_threshold = 0.0
ob_stem.material_slots[0].link = 'OBJECT'; ob_stem.material_slots[0].material = mat_materialarrow
ob_granularmaterial.parent = ob_slope
ob_granularmaterial.matrix_parent_inverse = Matrix(((1.0, 0.0, 0.0, -0.296), (0.0, 1.0, 0.0, 0.0), (0.0, 0.0, 1.0, 0.0), (0.0, 0.0, 0.0, 1.0)))
ob_granularmaterial.location = (0.2898, 0.0, 0.06433)
ob_granularmaterial.empty_display_size = 0.05
ob_granularmaterial.empty_image_offset = (0.0, 0.0)
ob_granularmaterial.lineart.crease_threshold = 0.0
ob_camera.location = (-0.362, -0.4046, 0.05599)
ob_camera.rotation_euler = (1.549, 3.157e-07, -0.5783)
ob_camera.lineart.crease_threshold = 0.0
_c = ob_camera.constraints.new('TRACK_TO'); _c.name = 'Track To'
_c.target = ob_granularmaterial
ob_dim.parent = ob_arrows
ob_dim.matrix_parent_inverse = Matrix(((1.0, 0.0, 0.0, -0.15), (0.0, 1.0, 0.0, 0.1237), (0.0, 0.0, 1.0, 0.0), (0.0, 0.0, 0.0, 1.0)))
ob_dim.location = (0.1199, -0.1315, 0.0)
ob_dim.scale = (0.6772, 0.6772, 0.6772)
ob_dim.lineart.crease_threshold = 0.0
ob_dim.material_slots[0].link = 'OBJECT'; ob_dim.material_slots[0].material = mat_materialarrow
_c = ob_dim.constraints.new('COPY_ROTATION'); _c.name = 'Copy Rotation'
_c.mute = True
_c.enabled = False
_c.target = ob_camera
ob_backwallgroup.parent = ob_slope
ob_backwallgroup.matrix_parent_inverse = Matrix(((1.0, 0.0, 0.0, -0.296), (0.0, 1.0, 0.0, 0.0), (0.0, 0.0, 1.0, 0.0), (0.0, 0.0, 0.0, 1.0)))
ob_backwallgroup.location = (0.0, 0.1, -0.02)
ob_backwallgroup.empty_image_offset = (0.0, 0.0)
ob_backwallgroup.hide_viewport = True
ob_backwallgroup.lineart.crease_threshold = 0.0
ob_backwall.parent = ob_backwallgroup
ob_backwall.matrix_parent_inverse = Matrix(((1.0, 0.0, 0.0, 0.0), (0.0, 1.0, 0.0, -0.1), (0.0, 0.0, 1.0, 0.02), (0.0, 0.0, 0.0, 1.0)))
ob_backwall.location = (0.0, 0.1, -0.02)
ob_backwall.rotation_euler = (1.571, -0.0, 0.0)
ob_backwall.scale = (1.0, 0.21, 0.02)
ob_backwall.empty_image_offset = (0.0, 0.0)
ob_backwall.hide_viewport = True
ob_backwall.lineart.crease_threshold = 0.0
ob_movebevelx.parent = ob_backwallgroup
ob_movebevelx.location = (0.1, 0.0, 0.21)
ob_movebevelx.scale = (1.0, 0.02, 1.0)
ob_movebevelx.empty_image_offset = (0.0, 0.0)
ob_movebevelx.hide_viewport = True
ob_movebevelx.lineart.crease_threshold = 0.0
ob_movebevelz.parent = ob_backwallgroup
ob_movebevelz.location = (0.0, 0.0, 0.11)
ob_movebevelz.scale = (1.0, 0.02, 1.0)
ob_movebevelz.empty_image_offset = (0.0, 0.0)
ob_movebevelz.hide_viewport = True
ob_movebevelz.lineart.crease_threshold = 0.0
ob_cubebackwall.parent = ob_backwall
ob_cubebackwall.location = (0.5, 0.5, -0.5)
ob_cubebackwall.scale = (0.5, 0.5, 0.5)
ob_cubebackwall.lineart.crease_threshold = 0.0
ob_cubebackwall.material_slots[0].link = 'OBJECT'; ob_cubebackwall.material_slots[0].material = mat_materialbackwall
_m = ob_cubebackwall.modifiers.new('Hook-Empty', 'HOOK')
_m.falloff_type = 'INVERSE_SQUARE'
_m.center = (-1.0, 1.0, 9.537e-07)
_m.matrix_inverse = ((0.5, 0.0, 0.0, 0.5), (0.0, 7.55e-07, -0.5, 0.5), (0.0, 0.1, -2.21e-10, -0.1), (0.0, 0.0, 0.0, 1.0))
_m.object = ob_movebevelz
_m = ob_cubebackwall.modifiers.new('Hook-Empty.001', 'HOOK')
_m.falloff_type = 'INVERSE_SQUARE'
_m.center = (-0.8188, 1.0, 0.0)
_m.matrix_inverse = ((0.5, 0.0, 0.0, 0.5), (0.0, 7.55e-07, -0.5, 0.5), (0.0, 0.1, -2.21e-10, -0.1), (0.0, 0.0, 0.0, 1.0))
_m.object = ob_movebevelx
ob_slopedown.parent = ob_slope
ob_slopedown.matrix_parent_inverse = Matrix(((1.0, 0.0, 0.0, -0.296), (0.0, 1.0, 0.0, 0.0), (0.0, 0.0, 1.0, 0.0), (0.0, 0.0, 0.0, 1.0)))
ob_slopedown.location = (0.0, 0.0, 0.0)
ob_slopedown.rotation_euler = (0.0, 0.1745, 0.0)
ob_slopedown.empty_image_offset = (0.0, 0.0)
ob_slopedown.lineart.crease_threshold = 0.0
ob_topcamera.parent = ob_slopedown
ob_topcamera.location = (0.1913, 2.46e-08, 1.06)
ob_topcamera.rotation_euler = (6.103e-08, -0.1745, -1.647e-07)
ob_topcamera.lineart.crease_threshold = 0.0
ob_slopdown.parent = ob_slopedown
ob_slopdown.location = (0.0, 0.0, 0.0)
ob_slopdown.rotation_euler = (5.468e-08, 0.0, 3.142)
ob_slopdown.scale = (1.0, 1.0, 0.02)
ob_slopdown.empty_image_offset = (0.0, 0.0)
ob_slopdown.hide_viewport = True
ob_slopdown.lineart.crease_threshold = 0.0
ob_cubedown.parent = ob_slopdown
ob_cubedown.location = (0.5, 0.0, -0.5)
ob_cubedown.scale = (0.5, 0.5, 0.5)
ob_cubedown.lineart.crease_threshold = 0.0
ob_cubedown.material_slots[0].link = 'OBJECT'; ob_cubedown.material_slots[0].material = mat_materialslopedown
ob_treeleft_001.parent = ob_slopedown
ob_treeleft_001.location = (-0.1829, -0.02704, 0.04)
ob_treeleft_001.lineart.crease_threshold = 0.0
ob_treeleft_001.material_slots[0].link = 'OBJECT'; ob_treeleft_001.material_slots[0].material = mat_materialtree
ob_treeleft.parent = ob_slopedown
ob_treeleft.location = (-0.1794, 0.0277, 0.04)
ob_treeleft.lineart.crease_threshold = 0.0
ob_treeleft.material_slots[0].link = 'OBJECT'; ob_treeleft.material_slots[0].material = mat_materialtree
ob_treemiddle.parent = ob_slopedown
ob_treemiddle.location = (-0.1254, 0.004, 0.04)
ob_treemiddle.lineart.crease_threshold = 0.0
ob_treemiddle.material_slots[0].link = 'OBJECT'; ob_treemiddle.material_slots[0].material = mat_materialtree

# ---- collection membership
col_collection_1.objects.link(ob_test)
col_collection_1.objects.link(ob_point)
col_collection_1.objects.link(ob_slope)
col_collection_1.objects.link(ob_slopeupper)
col_collection_1.objects.link(ob_cubeupper)
col_collection_1.objects.link(ob_arrows)
col_collection_1.objects.link(ob_arrow2)
col_collection_1.objects.link(ob_arrow_001)
col_collection_1.objects.link(ob_point_002)
col_collection_1.objects.link(ob_stem_001)
col_collection_1.objects.link(ob_arrow1)
col_collection_1.objects.link(ob_arrow)
col_collection_1.objects.link(ob_point_001)
col_collection_1.objects.link(ob_stem)
col_collection_1.objects.link(ob_granularmaterial)
col_collection_1.objects.link(ob_camera)
col_collection_1.objects.link(ob_dim)
col_collection_1.objects.link(ob_backwallgroup)
col_collection_1.objects.link(ob_backwall)
col_collection_1.objects.link(ob_movebevelx)
col_collection_1.objects.link(ob_movebevelz)
col_collection_1.objects.link(ob_cubebackwall)
col_collection_1.objects.link(ob_slopedown)
col_collection_1.objects.link(ob_topcamera)
col_collection_1.objects.link(ob_slopdown)
col_collection_1.objects.link(ob_cubedown)
col_collection_1.objects.link(ob_treeleft_001)
col_collection_1.objects.link(ob_treeleft)
col_collection_1.objects.link(ob_treemiddle)
col_collection_2.objects.link(ob_point)
col_collection_2.objects.link(ob_cubeupper)
col_collection_2.objects.link(ob_camera)

# ---- scene / render settings (as saved in the file)
scene.camera = ob_topcamera
scene.frame_start = 0; scene.frame_end = 360; scene.frame_set(33)
scene.render.engine = 'BLENDER_EEVEE_NEXT'
scene.render.fps = 100
scene.render.fps_base = 0.2
scene.render.dither_intensity = 0.0
scene.render.use_overwrite = False
scene.render.use_compositing = False
scene.render.use_sequencer = False
scene.render.use_file_extension = False
scene.cycles.use_denoising = False
scene.cycles.samples = 10
scene.cycles.sampling_pattern = 'TABULATED_SOBOL'
scene.cycles.light_sampling_threshold = 0.0
scene.cycles.use_adaptive_sampling = False
scene.cycles.use_light_tree = False
scene.cycles.blur_glossy = 0.0
scene.cycles.pixel_filter_type = 'GAUSSIAN'
scene.cycles.sample_clamp_indirect = 0.0
scene.view_settings.view_transform = 'Standard'
bpy.context.view_layer.update()
